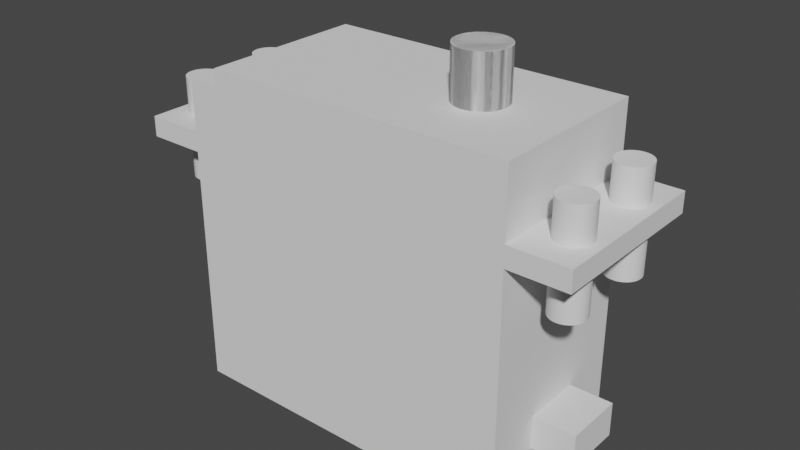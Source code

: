 # Source: MG996R.blend  (saved by Blender 3.5.10; exported with 4.5.12 LTS)
import bpy
from mathutils import Matrix  # noqa: F401  (used for matrix-valued properties, if any)

bpy.ops.wm.read_factory_settings(use_empty=True)
scene = bpy.context.scene
scene.name = 'Scene'

# ---- collections
col_collection = bpy.data.collections.new('Collection'); scene.collection.children.link(col_collection)

# ---- world
world_world = bpy.data.worlds.new('World'); scene.world = world_world
world_world.use_nodes = True; world_world.node_tree.nodes.clear()
_N = world_world.node_tree.nodes; _L = world_world.node_tree.links
n0 = _N.new('ShaderNodeOutputWorld'); n0.name = 'World Output'; n0.location = (300, 300)
n1 = _N.new('ShaderNodeBackground'); n1.name = 'Background'; n1.location = (10, 300)
n1.inputs[0].default_value = (0.05088, 0.05088, 0.05088, 1.0)
_L.new(n1.outputs[0], n0.inputs[0])
n0.is_active_output = True
world_world.color = (0.05088, 0.05088, 0.05088)
world_world.use_sun_shadow = False
world_world.sun_shadow_jitter_overblur = 0.0

# ---- meshes
me_cube_001 = bpy.data.meshes.new('Cube.001')
me_cube_001.from_pydata([(-1.0, -1.0, -1.113), (-1.0, -1.0, 1.032), (-1.0, 1.0, -1.113), (-1.0, 1.0, 1.032), (1.0, -1.0, -1.113), (1.0, -1.0, 1.032), (1.0, 1.0, -1.113), (1.0, 1.0, 1.032), (-1.0, -1.0, 1.213), (-1.0, 1.0, 1.213), (1.0, 1.0, 1.213), (1.0, -1.0, 1.213), (-1.344, -1.0, 1.032), (-1.344, 1.0, 1.032), (1.344, 1.0, 1.032), (1.344, -1.0, 1.032), (-1.344, -1.0, 1.213), (-1.344, 1.0, 1.213), (1.344, 1.0, 1.213), (1.344, -1.0, 1.213), (-1.0, -1.0, 1.667), (-1.0, 1.0, 1.667), (1.0, 1.0, 1.667), (1.0, -1.0, 1.667), (-0.816, 1.0, -1.113), (-0.816, 1.0, 1.032), (-0.816, -1.0, -1.113), (-0.816, -1.0, 1.032), (-0.816, 1.0, 1.213), (-0.816, -1.0, 1.213), (-0.816, 1.0, 1.667), (-0.816, -1.0, 1.667), (-0.816, 1.0, 1.806), (1.0, 1.0, 1.806), (1.0, -1.0, 1.806), (-0.816, -1.0, 1.806)], [], [(0, 1, 3, 2), (24, 25, 7, 6), (6, 7, 5, 4), (26, 27, 1, 0), (24, 6, 4, 26), (25, 3, 9, 28), (11, 10, 22, 23), (10, 11, 19, 18), (9, 3, 13, 17), (27, 5, 11, 29), (15, 14, 18, 19), (13, 12, 16, 17), (8, 9, 17, 16), (1, 8, 16, 12), (5, 7, 14, 15), (7, 10, 18, 14), (3, 1, 12, 13), (11, 5, 15, 19), (30, 21, 20, 31), (9, 8, 20, 21), (29, 11, 23, 31), (28, 9, 21, 30), (10, 28, 30, 22), (8, 29, 31, 20), (23, 22, 33, 34), (1, 27, 29, 8), (7, 25, 28, 10), (2, 24, 26, 0), (4, 5, 27, 26), (2, 3, 25, 24), (33, 32, 35, 34), (30, 31, 35, 32), (22, 30, 32, 33), (31, 23, 34, 35)])
_uv = me_cube_001.uv_layers.new(name='UVMap')
_uv.uv.foreach_set('vector', [0.375, 0.0, 0.625, 0.0, 0.625, 0.25, 0.375, 0.25, 0.375, 0.273, 0.625, 0.273, 0.625, 0.5, 0.375, 0.5, 0.375, 0.5, 0.625, 0.5, 0.625, 0.75, 0.375, 0.75, 0.375, 0.977, 0.625, 0.977, 0.625, 1.0, 0.375, 1.0, 0.148, 0.5, 0.375, 0.5, 0.375, 0.75, 0.148, 0.75, 0.625, 0.273, 0.625, 0.25, 0.625, 0.25, 0.625, 0.273, 0.625, 0.75, 0.625, 0.5, 0.625, 0.5, 0.625, 0.75, 0.625, 0.5, 0.625, 0.75, 0.625, 0.75, 0.625, 0.5, 0.625, 0.25, 0.625, 0.25, 0.625, 0.25, 0.625, 0.25, 0.625, 0.977, 0.625, 0.75, 0.625, 0.75, 0.625, 0.977, 0.625, 0.75, 0.625, 0.5, 0.625, 0.5, 0.625, 0.75, 0.625, 0.25, 0.625, 0.0, 0.625, 0.0, 0.625, 0.25, 0.875, 0.75, 0.875, 0.5, 0.875, 0.5, 0.875, 0.75, 0.625, 1.0, 0.625, 1.0, 0.625, 1.0, 0.625, 1.0, 0.625, 0.75, 0.625, 0.5, 0.625, 0.5, 0.625, 0.75, 0.625, 0.5, 0.625, 0.5, 0.625, 0.5, 0.625, 0.5, 0.625, 0.25, 0.625, 0.0, 0.625, 0.0, 0.625, 0.25, 0.625, 0.75, 0.625, 0.75, 0.625, 0.75, 0.625, 0.75, 0.852, 0.5, 0.875, 0.5, 0.875, 0.75, 0.852, 0.75, 0.875, 0.5, 0.875, 0.75, 0.875, 0.75, 0.875, 0.5, 0.625, 0.977, 0.625, 0.75, 0.625, 0.75, 0.625, 0.977, 0.625, 0.273, 0.625, 0.25, 0.625, 0.25, 0.625, 0.273, 0.625, 0.5, 0.625, 0.273, 0.625, 0.273, 0.625, 0.5, 0.625, 1.0, 0.625, 0.977, 0.625, 0.977, 0.625, 1.0, 0.625, 0.75, 0.625, 0.5, 0.625, 0.5, 0.625, 0.75, 0.625, 1.0, 0.625, 0.977, 0.625, 0.977, 0.625, 1.0, 0.625, 0.5, 0.625, 0.273, 0.625, 0.273, 0.625, 0.5, 0.125, 0.5, 0.148, 0.5, 0.148, 0.75, 0.125, 0.75, 0.375, 0.75, 0.625, 0.75, 0.625, 0.977, 0.375, 0.977, 0.375, 0.25, 0.625, 0.25, 0.625, 0.273, 0.375, 0.273, 0.625, 0.5, 0.852, 0.5, 0.852, 0.75, 0.625, 0.75, 0.852, 0.5, 0.852, 0.75, 0.852, 0.75, 0.852, 0.5, 0.625, 0.5, 0.625, 0.273, 0.625, 0.273, 0.625, 0.5, 0.625, 0.977, 0.625, 0.75, 0.625, 0.75, 0.625, 0.977])
me_cube_001.update()
me_cylinder = bpy.data.meshes.new('Cylinder')
me_cylinder.from_pydata([(0.0, 3.0, -1.0), (0.0, 3.0, 1.0), (0.2941, 2.986, -1.0), (0.2941, 2.986, 1.0), (0.5853, 2.942, -1.0), (0.5853, 2.942, 1.0), (0.8709, 2.871, -1.0), (0.8709, 2.871, 1.0), (1.148, 2.772, -1.0), (1.148, 2.772, 1.0), (1.414, 2.646, -1.0), (1.414, 2.646, 1.0), (1.667, 2.494, -1.0), (1.667, 2.494, 1.0), (1.903, 2.319, -1.0), (1.903, 2.319, 1.0), (2.121, 2.121, -1.0), (2.121, 2.121, 1.0), (2.319, 1.903, -1.0), (2.319, 1.903, 1.0), (2.494, 1.667, -1.0), (2.494, 1.667, 1.0), (2.646, 1.414, -1.0), (2.646, 1.414, 1.0), (2.772, 1.148, -1.0), (2.772, 1.148, 1.0), (2.871, 0.8709, -1.0), (2.871, 0.8709, 1.0), (2.942, 0.5853, -1.0), (2.942, 0.5853, 1.0), (2.986, 0.2941, -1.0), (2.986, 0.2941, 1.0), (3.0, 0.0, -1.0), (3.0, 0.0, 1.0), (2.986, -0.2941, -1.0), (2.986, -0.2941, 1.0), (2.942, -0.5853, -1.0), (2.942, -0.5853, 1.0), (2.871, -0.8709, -1.0), (2.871, -0.8709, 1.0), (2.772, -1.148, -1.0), (2.772, -1.148, 1.0), (2.646, -1.414, -1.0), (2.646, -1.414, 1.0), (2.494, -1.667, -1.0), (2.494, -1.667, 1.0), (2.319, -1.903, -1.0), (2.319, -1.903, 1.0), (2.121, -2.121, -1.0), (2.121, -2.121, 1.0), (1.903, -2.319, -1.0), (1.903, -2.319, 1.0), (1.667, -2.494, -1.0), (1.667, -2.494, 1.0), (1.414, -2.646, -1.0), (1.414, -2.646, 1.0), (1.148, -2.772, -1.0), (1.148, -2.772, 1.0), (0.8709, -2.871, -1.0), (0.8709, -2.871, 1.0), (0.5853, -2.942, -1.0), (0.5853, -2.942, 1.0), (0.2941, -2.986, -1.0), (0.2941, -2.986, 1.0), (0.0, -3.0, -1.0), (0.0, -3.0, 1.0), (-0.2941, -2.986, -1.0), (-0.2941, -2.986, 1.0), (-0.5853, -2.942, -1.0), (-0.5853, -2.942, 1.0), (-0.8709, -2.871, -1.0), (-0.8709, -2.871, 1.0), (-1.148, -2.772, -1.0), (-1.148, -2.772, 1.0), (-1.414, -2.646, -1.0), (-1.414, -2.646, 1.0), (-1.667, -2.494, -1.0), (-1.667, -2.494, 1.0), (-1.903, -2.319, -1.0), (-1.903, -2.319, 1.0), (-2.121, -2.121, -1.0), (-2.121, -2.121, 1.0), (-2.319, -1.903, -1.0), (-2.319, -1.903, 1.0), (-2.494, -1.667, -1.0), (-2.494, -1.667, 1.0), (-2.646, -1.414, -1.0), (-2.646, -1.414, 1.0), (-2.772, -1.148, -1.0), (-2.772, -1.148, 1.0), (-2.871, -0.8709, -1.0), (-2.871, -0.8709, 1.0), (-2.942, -0.5853, -1.0), (-2.942, -0.5853, 1.0), (-2.986, -0.2941, -1.0), (-2.986, -0.2941, 1.0), (-3.0, 0.0, -1.0), (-3.0, 0.0, 1.0), (-2.986, 0.2941, -1.0), (-2.986, 0.2941, 1.0), (-2.942, 0.5853, -1.0), (-2.942, 0.5853, 1.0), (-2.871, 0.8709, -1.0), (-2.871, 0.8709, 1.0), (-2.772, 1.148, -1.0), (-2.772, 1.148, 1.0), (-2.646, 1.414, -1.0), (-2.646, 1.414, 1.0), (-2.494, 1.667, -1.0), (-2.494, 1.667, 1.0), (-2.319, 1.903, -1.0), (-2.319, 1.903, 1.0), (-2.121, 2.121, -1.0), (-2.121, 2.121, 1.0), (-1.903, 2.319, -1.0), (-1.903, 2.319, 1.0), (-1.667, 2.494, -1.0), (-1.667, 2.494, 1.0), (-1.414, 2.646, -1.0), (-1.414, 2.646, 1.0), (-1.148, 2.772, -1.0), (-1.148, 2.772, 1.0), (-0.8709, 2.871, -1.0), (-0.8709, 2.871, 1.0), (-0.5853, 2.942, -1.0), (-0.5853, 2.942, 1.0), (-0.2941, 2.986, -1.0), (-0.2941, 2.986, 1.0)], [], [(0, 1, 3, 2), (2, 3, 5, 4), (4, 5, 7, 6), (6, 7, 9, 8), (8, 9, 11, 10), (10, 11, 13, 12), (12, 13, 15, 14), (14, 15, 17, 16), (16, 17, 19, 18), (18, 19, 21, 20), (20, 21, 23, 22), (22, 23, 25, 24), (24, 25, 27, 26), (26, 27, 29, 28), (28, 29, 31, 30), (30, 31, 33, 32), (32, 33, 35, 34), (34, 35, 37, 36), (36, 37, 39, 38), (38, 39, 41, 40), (40, 41, 43, 42), (42, 43, 45, 44), (44, 45, 47, 46), (46, 47, 49, 48), (48, 49, 51, 50), (50, 51, 53, 52), (52, 53, 55, 54), (54, 55, 57, 56), (56, 57, 59, 58), (58, 59, 61, 60), (60, 61, 63, 62), (62, 63, 65, 64), (64, 65, 67, 66), (66, 67, 69, 68), (68, 69, 71, 70), (70, 71, 73, 72), (72, 73, 75, 74), (74, 75, 77, 76), (76, 77, 79, 78), (78, 79, 81, 80), (80, 81, 83, 82), (82, 83, 85, 84), (84, 85, 87, 86), (86, 87, 89, 88), (88, 89, 91, 90), (90, 91, 93, 92), (92, 93, 95, 94), (94, 95, 97, 96), (96, 97, 99, 98), (98, 99, 101, 100), (100, 101, 103, 102), (102, 103, 105, 104), (104, 105, 107, 106), (106, 107, 109, 108), (108, 109, 111, 110), (110, 111, 113, 112), (112, 113, 115, 114), (114, 115, 117, 116), (116, 117, 119, 118), (118, 119, 121, 120), (120, 121, 123, 122), (122, 123, 125, 124), (3, 1, 127, 125, 123, 121, 119, 117, 115, 113, 111, 109, 107, 105, 103, 101, 99, 97, 95, 93, 91, 89, 87, 85, 83, 81, 79, 77, 75, 73, 71, 69, 67, 65, 63, 61, 59, 57, 55, 53, 51, 49, 47, 45, 43, 41, 39, 37, 35, 33, 31, 29, 27, 25, 23, 21, 19, 17, 15, 13, 11, 9, 7, 5), (124, 125, 127, 126), (126, 127, 1, 0), (0, 2, 4, 6, 8, 10, 12, 14, 16, 18, 20, 22, 24, 26, 28, 30, 32, 34, 36, 38, 40, 42, 44, 46, 48, 50, 52, 54, 56, 58, 60, 62, 64, 66, 68, 70, 72, 74, 76, 78, 80, 82, 84, 86, 88, 90, 92, 94, 96, 98, 100, 102, 104, 106, 108, 110, 112, 114, 116, 118, 120, 122, 124, 126)])
_uv = me_cylinder.uv_layers.new(name='UVMap')
_uv.uv.foreach_set('vector', [1.0, 0.5, 1.0, 1.0, 0.9844, 1.0, 0.9844, 0.5, 0.9844, 0.5, 0.9844, 1.0, 0.9688, 1.0, 0.9688, 0.5, 0.9688, 0.5, 0.9688, 1.0, 0.9531, 1.0, 0.9531, 0.5, 0.9531, 0.5, 0.9531, 1.0, 0.9375, 1.0, 0.9375, 0.5, 0.9375, 0.5, 0.9375, 1.0, 0.9219, 1.0, 0.9219, 0.5, 0.9219, 0.5, 0.9219, 1.0, 0.9062, 1.0, 0.9062, 0.5, 0.9062, 0.5, 0.9062, 1.0, 0.8906, 1.0, 0.8906, 0.5, 0.8906, 0.5, 0.8906, 1.0, 0.875, 1.0, 0.875, 0.5, 0.875, 0.5, 0.875, 1.0, 0.8594, 1.0, 0.8594, 0.5, 0.8594, 0.5, 0.8594, 1.0, 0.8438, 1.0, 0.8438, 0.5, 0.8438, 0.5, 0.8438, 1.0, 0.8281, 1.0, 0.8281, 0.5, 0.8281, 0.5, 0.8281, 1.0, 0.8125, 1.0, 0.8125, 0.5, 0.8125, 0.5, 0.8125, 1.0, 0.7969, 1.0, 0.7969, 0.5, 0.7969, 0.5, 0.7969, 1.0, 0.7812, 1.0, 0.7812, 0.5, 0.7812, 0.5, 0.7812, 1.0, 0.7656, 1.0, 0.7656, 0.5, 0.7656, 0.5, 0.7656, 1.0, 0.75, 1.0, 0.75, 0.5, 0.75, 0.5, 0.75, 1.0, 0.7344, 1.0, 0.7344, 0.5, 0.7344, 0.5, 0.7344, 1.0, 0.7188, 1.0, 0.7188, 0.5, 0.7188, 0.5, 0.7188, 1.0, 0.7031, 1.0, 0.7031, 0.5, 0.7031, 0.5, 0.7031, 1.0, 0.6875, 1.0, 0.6875, 0.5, 0.6875, 0.5, 0.6875, 1.0, 0.6719, 1.0, 0.6719, 0.5, 0.6719, 0.5, 0.6719, 1.0, 0.6562, 1.0, 0.6562, 0.5, 0.6562, 0.5, 0.6562, 1.0, 0.6406, 1.0, 0.6406, 0.5, 0.6406, 0.5, 0.6406, 1.0, 0.625, 1.0, 0.625, 0.5, 0.625, 0.5, 0.625, 1.0, 0.6094, 1.0, 0.6094, 0.5, 0.6094, 0.5, 0.6094, 1.0, 0.5938, 1.0, 0.5938, 0.5, 0.5938, 0.5, 0.5938, 1.0, 0.5781, 1.0, 0.5781, 0.5, 0.5781, 0.5, 0.5781, 1.0, 0.5625, 1.0, 0.5625, 0.5, 0.5625, 0.5, 0.5625, 1.0, 0.5469, 1.0, 0.5469, 0.5, 0.5469, 0.5, 0.5469, 1.0, 0.5312, 1.0, 0.5312, 0.5, 0.5312, 0.5, 0.5312, 1.0, 0.5156, 1.0, 0.5156, 0.5, 0.5156, 0.5, 0.5156, 1.0, 0.5, 1.0, 0.5, 0.5, 0.5, 0.5, 0.5, 1.0, 0.4844, 1.0, 0.4844, 0.5, 0.4844, 0.5, 0.4844, 1.0, 0.4688, 1.0, 0.4688, 0.5, 0.4688, 0.5, 0.4688, 1.0, 0.4531, 1.0, 0.4531, 0.5, 0.4531, 0.5, 0.4531, 1.0, 0.4375, 1.0, 0.4375, 0.5, 0.4375, 0.5, 0.4375, 1.0, 0.4219, 1.0, 0.4219, 0.5, 0.4219, 0.5, 0.4219, 1.0, 0.4062, 1.0, 0.4062, 0.5, 0.4062, 0.5, 0.4062, 1.0, 0.3906, 1.0, 0.3906, 0.5, 0.3906, 0.5, 0.3906, 1.0, 0.375, 1.0, 0.375, 0.5, 0.375, 0.5, 0.375, 1.0, 0.3594, 1.0, 0.3594, 0.5, 0.3594, 0.5, 0.3594, 1.0, 0.3438, 1.0, 0.3438, 0.5, 0.3438, 0.5, 0.3438, 1.0, 0.3281, 1.0, 0.3281, 0.5, 0.3281, 0.5, 0.3281, 1.0, 0.3125, 1.0, 0.3125, 0.5, 0.3125, 0.5, 0.3125, 1.0, 0.2969, 1.0, 0.2969, 0.5, 0.2969, 0.5, 0.2969, 1.0, 0.2812, 1.0, 0.2812, 0.5, 0.2812, 0.5, 0.2812, 1.0, 0.2656, 1.0, 0.2656, 0.5, 0.2656, 0.5, 0.2656, 1.0, 0.25, 1.0, 0.25, 0.5, 0.25, 0.5, 0.25, 1.0, 0.2344, 1.0, 0.2344, 0.5, 0.2344, 0.5, 0.2344, 1.0, 0.2188, 1.0, 0.2188, 0.5, 0.2188, 0.5, 0.2188, 1.0, 0.2031, 1.0, 0.2031, 0.5, 0.2031, 0.5, 0.2031, 1.0, 0.1875, 1.0, 0.1875, 0.5, 0.1875, 0.5, 0.1875, 1.0, 0.1719, 1.0, 0.1719, 0.5, 0.1719, 0.5, 0.1719, 1.0, 0.1562, 1.0, 0.1562, 0.5, 0.1562, 0.5, 0.1562, 1.0, 0.1406, 1.0, 0.1406, 0.5, 0.1406, 0.5, 0.1406, 1.0, 0.125, 1.0, 0.125, 0.5, 0.125, 0.5, 0.125, 1.0, 0.1094, 1.0, 0.1094, 0.5, 0.1094, 0.5, 0.1094, 1.0, 0.09375, 1.0, 0.09375, 0.5, 0.09375, 0.5, 0.09375, 1.0, 0.07812, 1.0, 0.07812, 0.5, 0.07812, 0.5, 0.07812, 1.0, 0.0625, 1.0, 0.0625, 0.5, 0.0625, 0.5, 0.0625, 1.0, 0.04688, 1.0, 0.04688, 0.5, 0.04688, 0.5, 0.04688, 1.0, 0.03125, 1.0, 0.03125, 0.5, 0.2735, 0.4888, 0.25, 0.49, 0.2265, 0.4888, 0.2032, 0.4854, 0.1803, 0.4797, 0.1582, 0.4717, 0.1369, 0.4617, 0.1167, 0.4496, 0.09775, 0.4355, 0.08029, 0.4197, 0.06448, 0.4023, 0.05045, 0.3833, 0.03834, 0.3631, 0.02827, 0.3418, 0.02033, 0.3197, 0.01461, 0.2968, 0.01116, 0.2735, 0.01, 0.25, 0.01116, 0.2265, 0.01461, 0.2032, 0.02033, 0.1803, 0.02827, 0.1582, 0.03834, 0.1369, 0.05045, 0.1167, 0.06448, 0.09775, 0.08029, 0.08029, 0.09775, 0.06448, 0.1167, 0.05045, 0.1369, 0.03834, 0.1582, 0.02827, 0.1803, 0.02033, 0.2032, 0.01461, 0.2265, 0.01116, 0.25, 0.01, 0.2735, 0.01116, 0.2968, 0.01461, 0.3197, 0.02033, 0.3418, 0.02827, 0.3631, 0.03834, 0.3833, 0.05045, 0.4023, 0.06448, 0.4197, 0.08029, 0.4355, 0.09775, 0.4496, 0.1167, 0.4617, 0.1369, 0.4717, 0.1582, 0.4797, 0.1803, 0.4854, 0.2032, 0.4888, 0.2265, 0.49, 0.25, 0.4888, 0.2735, 0.4854, 0.2968, 0.4797, 0.3197, 0.4717, 0.3418, 0.4617, 0.3631, 0.4496, 0.3833, 0.4355, 0.4023, 0.4197, 0.4197, 0.4023, 0.4355, 0.3833, 0.4496, 0.3631, 0.4617, 0.3418, 0.4717, 0.3197, 0.4797, 0.2968, 0.4854, 0.03125, 0.5, 0.03125, 1.0, 0.01562, 1.0, 0.01562, 0.5, 0.01562, 0.5, 0.01562, 1.0, 0.0, 1.0, 0.0, 0.5, 0.75, 0.49, 0.7735, 0.4888, 0.7968, 0.4854, 0.8197, 0.4797, 0.8418, 0.4717, 0.8631, 0.4617, 0.8833, 0.4496, 0.9023, 0.4355, 0.9197, 0.4197, 0.9355, 0.4023, 0.9496, 0.3833, 0.9617, 0.3631, 0.9717, 0.3418, 0.9797, 0.3197, 0.9854, 0.2968, 0.9888, 0.2735, 0.99, 0.25, 0.9888, 0.2265, 0.9854, 0.2032, 0.9797, 0.1803, 0.9717, 0.1582, 0.9617, 0.1369, 0.9496, 0.1167, 0.9355, 0.09775, 0.9197, 0.08029, 0.9023, 0.06448, 0.8833, 0.05045, 0.8631, 0.03834, 0.8418, 0.02827, 0.8197, 0.02033, 0.7968, 0.01461, 0.7735, 0.01116, 0.75, 0.01, 0.7265, 0.01116, 0.7032, 0.01461, 0.6803, 0.02033, 0.6582, 0.02827, 0.6369, 0.03834, 0.6167, 0.05045, 0.5977, 0.06448, 0.5803, 0.08029, 0.5645, 0.09775, 0.5504, 0.1167, 0.5383, 0.1369, 0.5283, 0.1582, 0.5203, 0.1803, 0.5146, 0.2032, 0.5112, 0.2265, 0.51, 0.25, 0.5112, 0.2735, 0.5146, 0.2968, 0.5203, 0.3197, 0.5283, 0.3418, 0.5383, 0.3631, 0.5504, 0.3833, 0.5645, 0.4023, 0.5803, 0.4197, 0.5977, 0.4355, 0.6167, 0.4496, 0.6369, 0.4617, 0.6582, 0.4717, 0.6803, 0.4797, 0.7032, 0.4854, 0.7265, 0.4888])
me_cylinder.update()
me_cylinder_001 = bpy.data.meshes.new('Cylinder.001')
me_cylinder_001.from_pydata([(0.0, 2.0, -6.0), (0.0, 2.0, 6.0), (0.196, 1.99, -6.0), (0.196, 1.99, 6.0), (0.3902, 1.962, -6.0), (0.3902, 1.962, 6.0), (0.5806, 1.914, -6.0), (0.5806, 1.914, 6.0), (0.7654, 1.848, -6.0), (0.7654, 1.848, 6.0), (0.9428, 1.764, -6.0), (0.9428, 1.764, 6.0), (1.111, 1.663, -6.0), (1.111, 1.663, 6.0), (1.269, 1.546, -6.0), (1.269, 1.546, 6.0), (1.414, 1.414, -6.0), (1.414, 1.414, 6.0), (1.546, 1.269, -6.0), (1.546, 1.269, 6.0), (1.663, 1.111, -6.0), (1.663, 1.111, 6.0), (1.764, 0.9428, -6.0), (1.764, 0.9428, 6.0), (1.848, 0.7654, -6.0), (1.848, 0.7654, 6.0), (1.914, 0.5806, -6.0), (1.914, 0.5806, 6.0), (1.962, 0.3902, -6.0), (1.962, 0.3902, 6.0), (1.99, 0.196, -6.0), (1.99, 0.196, 6.0), (2.0, 0.0, -6.0), (2.0, 0.0, 6.0), (1.99, -0.196, -6.0), (1.99, -0.196, 6.0), (1.962, -0.3902, -6.0), (1.962, -0.3902, 6.0), (1.914, -0.5806, -6.0), (1.914, -0.5806, 6.0), (1.848, -0.7654, -6.0), (1.848, -0.7654, 6.0), (1.764, -0.9428, -6.0), (1.764, -0.9428, 6.0), (1.663, -1.111, -6.0), (1.663, -1.111, 6.0), (1.546, -1.269, -6.0), (1.546, -1.269, 6.0), (1.414, -1.414, -6.0), (1.414, -1.414, 6.0), (1.269, -1.546, -6.0), (1.269, -1.546, 6.0), (1.111, -1.663, -6.0), (1.111, -1.663, 6.0), (0.9428, -1.764, -6.0), (0.9428, -1.764, 6.0), (0.7654, -1.848, -6.0), (0.7654, -1.848, 6.0), (0.5806, -1.914, -6.0), (0.5806, -1.914, 6.0), (0.3902, -1.962, -6.0), (0.3902, -1.962, 6.0), (0.196, -1.99, -6.0), (0.196, -1.99, 6.0), (0.0, -2.0, -6.0), (0.0, -2.0, 6.0), (-0.196, -1.99, -6.0), (-0.196, -1.99, 6.0), (-0.3902, -1.962, -6.0), (-0.3902, -1.962, 6.0), (-0.5806, -1.914, -6.0), (-0.5806, -1.914, 6.0), (-0.7654, -1.848, -6.0), (-0.7654, -1.848, 6.0), (-0.9428, -1.764, -6.0), (-0.9428, -1.764, 6.0), (-1.111, -1.663, -6.0), (-1.111, -1.663, 6.0), (-1.269, -1.546, -6.0), (-1.269, -1.546, 6.0), (-1.414, -1.414, -6.0), (-1.414, -1.414, 6.0), (-1.546, -1.269, -6.0), (-1.546, -1.269, 6.0), (-1.663, -1.111, -6.0), (-1.663, -1.111, 6.0), (-1.764, -0.9428, -6.0), (-1.764, -0.9428, 6.0), (-1.848, -0.7654, -6.0), (-1.848, -0.7654, 6.0), (-1.914, -0.5806, -6.0), (-1.914, -0.5806, 6.0), (-1.962, -0.3902, -6.0), (-1.962, -0.3902, 6.0), (-1.99, -0.196, -6.0), (-1.99, -0.196, 6.0), (-2.0, 0.0, -6.0), (-2.0, 0.0, 6.0), (-1.99, 0.196, -6.0), (-1.99, 0.196, 6.0), (-1.962, 0.3902, -6.0), (-1.962, 0.3902, 6.0), (-1.914, 0.5806, -6.0), (-1.914, 0.5806, 6.0), (-1.848, 0.7654, -6.0), (-1.848, 0.7654, 6.0), (-1.764, 0.9428, -6.0), (-1.764, 0.9428, 6.0), (-1.663, 1.111, -6.0), (-1.663, 1.111, 6.0), (-1.546, 1.269, -6.0), (-1.546, 1.269, 6.0), (-1.414, 1.414, -6.0), (-1.414, 1.414, 6.0), (-1.269, 1.546, -6.0), (-1.269, 1.546, 6.0), (-1.111, 1.663, -6.0), (-1.111, 1.663, 6.0), (-0.9428, 1.764, -6.0), (-0.9428, 1.764, 6.0), (-0.7654, 1.848, -6.0), (-0.7654, 1.848, 6.0), (-0.5806, 1.914, -6.0), (-0.5806, 1.914, 6.0), (-0.3902, 1.962, -6.0), (-0.3902, 1.962, 6.0), (-0.196, 1.99, -6.0), (-0.196, 1.99, 6.0)], [], [(0, 1, 3, 2), (2, 3, 5, 4), (4, 5, 7, 6), (6, 7, 9, 8), (8, 9, 11, 10), (10, 11, 13, 12), (12, 13, 15, 14), (14, 15, 17, 16), (16, 17, 19, 18), (18, 19, 21, 20), (20, 21, 23, 22), (22, 23, 25, 24), (24, 25, 27, 26), (26, 27, 29, 28), (28, 29, 31, 30), (30, 31, 33, 32), (32, 33, 35, 34), (34, 35, 37, 36), (36, 37, 39, 38), (38, 39, 41, 40), (40, 41, 43, 42), (42, 43, 45, 44), (44, 45, 47, 46), (46, 47, 49, 48), (48, 49, 51, 50), (50, 51, 53, 52), (52, 53, 55, 54), (54, 55, 57, 56), (56, 57, 59, 58), (58, 59, 61, 60), (60, 61, 63, 62), (62, 63, 65, 64), (64, 65, 67, 66), (66, 67, 69, 68), (68, 69, 71, 70), (70, 71, 73, 72), (72, 73, 75, 74), (74, 75, 77, 76), (76, 77, 79, 78), (78, 79, 81, 80), (80, 81, 83, 82), (82, 83, 85, 84), (84, 85, 87, 86), (86, 87, 89, 88), (88, 89, 91, 90), (90, 91, 93, 92), (92, 93, 95, 94), (94, 95, 97, 96), (96, 97, 99, 98), (98, 99, 101, 100), (100, 101, 103, 102), (102, 103, 105, 104), (104, 105, 107, 106), (106, 107, 109, 108), (108, 109, 111, 110), (110, 111, 113, 112), (112, 113, 115, 114), (114, 115, 117, 116), (116, 117, 119, 118), (118, 119, 121, 120), (120, 121, 123, 122), (122, 123, 125, 124), (3, 1, 127, 125, 123, 121, 119, 117, 115, 113, 111, 109, 107, 105, 103, 101, 99, 97, 95, 93, 91, 89, 87, 85, 83, 81, 79, 77, 75, 73, 71, 69, 67, 65, 63, 61, 59, 57, 55, 53, 51, 49, 47, 45, 43, 41, 39, 37, 35, 33, 31, 29, 27, 25, 23, 21, 19, 17, 15, 13, 11, 9, 7, 5), (124, 125, 127, 126), (126, 127, 1, 0), (0, 2, 4, 6, 8, 10, 12, 14, 16, 18, 20, 22, 24, 26, 28, 30, 32, 34, 36, 38, 40, 42, 44, 46, 48, 50, 52, 54, 56, 58, 60, 62, 64, 66, 68, 70, 72, 74, 76, 78, 80, 82, 84, 86, 88, 90, 92, 94, 96, 98, 100, 102, 104, 106, 108, 110, 112, 114, 116, 118, 120, 122, 124, 126)])
_uv = me_cylinder_001.uv_layers.new(name='UVMap')
_uv.uv.foreach_set('vector', [1.0, 0.5, 1.0, 1.0, 0.9844, 1.0, 0.9844, 0.5, 0.9844, 0.5, 0.9844, 1.0, 0.9688, 1.0, 0.9688, 0.5, 0.9688, 0.5, 0.9688, 1.0, 0.9531, 1.0, 0.9531, 0.5, 0.9531, 0.5, 0.9531, 1.0, 0.9375, 1.0, 0.9375, 0.5, 0.9375, 0.5, 0.9375, 1.0, 0.9219, 1.0, 0.9219, 0.5, 0.9219, 0.5, 0.9219, 1.0, 0.9062, 1.0, 0.9062, 0.5, 0.9062, 0.5, 0.9062, 1.0, 0.8906, 1.0, 0.8906, 0.5, 0.8906, 0.5, 0.8906, 1.0, 0.875, 1.0, 0.875, 0.5, 0.875, 0.5, 0.875, 1.0, 0.8594, 1.0, 0.8594, 0.5, 0.8594, 0.5, 0.8594, 1.0, 0.8438, 1.0, 0.8438, 0.5, 0.8438, 0.5, 0.8438, 1.0, 0.8281, 1.0, 0.8281, 0.5, 0.8281, 0.5, 0.8281, 1.0, 0.8125, 1.0, 0.8125, 0.5, 0.8125, 0.5, 0.8125, 1.0, 0.7969, 1.0, 0.7969, 0.5, 0.7969, 0.5, 0.7969, 1.0, 0.7812, 1.0, 0.7812, 0.5, 0.7812, 0.5, 0.7812, 1.0, 0.7656, 1.0, 0.7656, 0.5, 0.7656, 0.5, 0.7656, 1.0, 0.75, 1.0, 0.75, 0.5, 0.75, 0.5, 0.75, 1.0, 0.7344, 1.0, 0.7344, 0.5, 0.7344, 0.5, 0.7344, 1.0, 0.7188, 1.0, 0.7188, 0.5, 0.7188, 0.5, 0.7188, 1.0, 0.7031, 1.0, 0.7031, 0.5, 0.7031, 0.5, 0.7031, 1.0, 0.6875, 1.0, 0.6875, 0.5, 0.6875, 0.5, 0.6875, 1.0, 0.6719, 1.0, 0.6719, 0.5, 0.6719, 0.5, 0.6719, 1.0, 0.6562, 1.0, 0.6562, 0.5, 0.6562, 0.5, 0.6562, 1.0, 0.6406, 1.0, 0.6406, 0.5, 0.6406, 0.5, 0.6406, 1.0, 0.625, 1.0, 0.625, 0.5, 0.625, 0.5, 0.625, 1.0, 0.6094, 1.0, 0.6094, 0.5, 0.6094, 0.5, 0.6094, 1.0, 0.5938, 1.0, 0.5938, 0.5, 0.5938, 0.5, 0.5938, 1.0, 0.5781, 1.0, 0.5781, 0.5, 0.5781, 0.5, 0.5781, 1.0, 0.5625, 1.0, 0.5625, 0.5, 0.5625, 0.5, 0.5625, 1.0, 0.5469, 1.0, 0.5469, 0.5, 0.5469, 0.5, 0.5469, 1.0, 0.5312, 1.0, 0.5312, 0.5, 0.5312, 0.5, 0.5312, 1.0, 0.5156, 1.0, 0.5156, 0.5, 0.5156, 0.5, 0.5156, 1.0, 0.5, 1.0, 0.5, 0.5, 0.5, 0.5, 0.5, 1.0, 0.4844, 1.0, 0.4844, 0.5, 0.4844, 0.5, 0.4844, 1.0, 0.4688, 1.0, 0.4688, 0.5, 0.4688, 0.5, 0.4688, 1.0, 0.4531, 1.0, 0.4531, 0.5, 0.4531, 0.5, 0.4531, 1.0, 0.4375, 1.0, 0.4375, 0.5, 0.4375, 0.5, 0.4375, 1.0, 0.4219, 1.0, 0.4219, 0.5, 0.4219, 0.5, 0.4219, 1.0, 0.4062, 1.0, 0.4062, 0.5, 0.4062, 0.5, 0.4062, 1.0, 0.3906, 1.0, 0.3906, 0.5, 0.3906, 0.5, 0.3906, 1.0, 0.375, 1.0, 0.375, 0.5, 0.375, 0.5, 0.375, 1.0, 0.3594, 1.0, 0.3594, 0.5, 0.3594, 0.5, 0.3594, 1.0, 0.3438, 1.0, 0.3438, 0.5, 0.3438, 0.5, 0.3438, 1.0, 0.3281, 1.0, 0.3281, 0.5, 0.3281, 0.5, 0.3281, 1.0, 0.3125, 1.0, 0.3125, 0.5, 0.3125, 0.5, 0.3125, 1.0, 0.2969, 1.0, 0.2969, 0.5, 0.2969, 0.5, 0.2969, 1.0, 0.2812, 1.0, 0.2812, 0.5, 0.2812, 0.5, 0.2812, 1.0, 0.2656, 1.0, 0.2656, 0.5, 0.2656, 0.5, 0.2656, 1.0, 0.25, 1.0, 0.25, 0.5, 0.25, 0.5, 0.25, 1.0, 0.2344, 1.0, 0.2344, 0.5, 0.2344, 0.5, 0.2344, 1.0, 0.2188, 1.0, 0.2188, 0.5, 0.2188, 0.5, 0.2188, 1.0, 0.2031, 1.0, 0.2031, 0.5, 0.2031, 0.5, 0.2031, 1.0, 0.1875, 1.0, 0.1875, 0.5, 0.1875, 0.5, 0.1875, 1.0, 0.1719, 1.0, 0.1719, 0.5, 0.1719, 0.5, 0.1719, 1.0, 0.1562, 1.0, 0.1562, 0.5, 0.1562, 0.5, 0.1562, 1.0, 0.1406, 1.0, 0.1406, 0.5, 0.1406, 0.5, 0.1406, 1.0, 0.125, 1.0, 0.125, 0.5, 0.125, 0.5, 0.125, 1.0, 0.1094, 1.0, 0.1094, 0.5, 0.1094, 0.5, 0.1094, 1.0, 0.09375, 1.0, 0.09375, 0.5, 0.09375, 0.5, 0.09375, 1.0, 0.07812, 1.0, 0.07812, 0.5, 0.07812, 0.5, 0.07812, 1.0, 0.0625, 1.0, 0.0625, 0.5, 0.0625, 0.5, 0.0625, 1.0, 0.04688, 1.0, 0.04688, 0.5, 0.04688, 0.5, 0.04688, 1.0, 0.03125, 1.0, 0.03125, 0.5, 0.2735, 0.4888, 0.25, 0.49, 0.2265, 0.4888, 0.2032, 0.4854, 0.1803, 0.4797, 0.1582, 0.4717, 0.1369, 0.4617, 0.1167, 0.4496, 0.09775, 0.4355, 0.08029, 0.4197, 0.06448, 0.4023, 0.05045, 0.3833, 0.03834, 0.3631, 0.02827, 0.3418, 0.02033, 0.3197, 0.01461, 0.2968, 0.01116, 0.2735, 0.01, 0.25, 0.01116, 0.2265, 0.01461, 0.2032, 0.02033, 0.1803, 0.02827, 0.1582, 0.03834, 0.1369, 0.05045, 0.1167, 0.06448, 0.09775, 0.08029, 0.08029, 0.09775, 0.06448, 0.1167, 0.05045, 0.1369, 0.03834, 0.1582, 0.02827, 0.1803, 0.02033, 0.2032, 0.01461, 0.2265, 0.01116, 0.25, 0.01, 0.2735, 0.01116, 0.2968, 0.01461, 0.3197, 0.02033, 0.3418, 0.02827, 0.3631, 0.03834, 0.3833, 0.05045, 0.4023, 0.06448, 0.4197, 0.08029, 0.4355, 0.09775, 0.4496, 0.1167, 0.4617, 0.1369, 0.4717, 0.1582, 0.4797, 0.1803, 0.4854, 0.2032, 0.4888, 0.2265, 0.49, 0.25, 0.4888, 0.2735, 0.4854, 0.2968, 0.4797, 0.3197, 0.4717, 0.3418, 0.4617, 0.3631, 0.4496, 0.3833, 0.4355, 0.4023, 0.4197, 0.4197, 0.4023, 0.4355, 0.3833, 0.4496, 0.3631, 0.4617, 0.3418, 0.4717, 0.3197, 0.4797, 0.2968, 0.4854, 0.03125, 0.5, 0.03125, 1.0, 0.01562, 1.0, 0.01562, 0.5, 0.01562, 0.5, 0.01562, 1.0, 0.0, 1.0, 0.0, 0.5, 0.75, 0.49, 0.7735, 0.4888, 0.7968, 0.4854, 0.8197, 0.4797, 0.8418, 0.4717, 0.8631, 0.4617, 0.8833, 0.4496, 0.9023, 0.4355, 0.9197, 0.4197, 0.9355, 0.4023, 0.9496, 0.3833, 0.9617, 0.3631, 0.9717, 0.3418, 0.9797, 0.3197, 0.9854, 0.2968, 0.9888, 0.2735, 0.99, 0.25, 0.9888, 0.2265, 0.9854, 0.2032, 0.9797, 0.1803, 0.9717, 0.1582, 0.9617, 0.1369, 0.9496, 0.1167, 0.9355, 0.09775, 0.9197, 0.08029, 0.9023, 0.06448, 0.8833, 0.05045, 0.8631, 0.03834, 0.8418, 0.02827, 0.8197, 0.02033, 0.7968, 0.01461, 0.7735, 0.01116, 0.75, 0.01, 0.7265, 0.01116, 0.7032, 0.01461, 0.6803, 0.02033, 0.6582, 0.02827, 0.6369, 0.03834, 0.6167, 0.05045, 0.5977, 0.06448, 0.5803, 0.08029, 0.5645, 0.09775, 0.5504, 0.1167, 0.5383, 0.1369, 0.5283, 0.1582, 0.5203, 0.1803, 0.5146, 0.2032, 0.5112, 0.2265, 0.51, 0.25, 0.5112, 0.2735, 0.5146, 0.2968, 0.5203, 0.3197, 0.5283, 0.3418, 0.5383, 0.3631, 0.5504, 0.3833, 0.5645, 0.4023, 0.5803, 0.4197, 0.5977, 0.4355, 0.6167, 0.4496, 0.6369, 0.4617, 0.6582, 0.4717, 0.6803, 0.4797, 0.7032, 0.4854, 0.7265, 0.4888])
me_cylinder_001.update()
me_cylinder_002 = bpy.data.meshes.new('Cylinder.002')
me_cylinder_002.from_pydata([(0.0, 2.0, -6.0), (0.0, 2.0, 6.0), (0.196, 1.99, -6.0), (0.196, 1.99, 6.0), (0.3902, 1.962, -6.0), (0.3902, 1.962, 6.0), (0.5806, 1.914, -6.0), (0.5806, 1.914, 6.0), (0.7654, 1.848, -6.0), (0.7654, 1.848, 6.0), (0.9428, 1.764, -6.0), (0.9428, 1.764, 6.0), (1.111, 1.663, -6.0), (1.111, 1.663, 6.0), (1.269, 1.546, -6.0), (1.269, 1.546, 6.0), (1.414, 1.414, -6.0), (1.414, 1.414, 6.0), (1.546, 1.269, -6.0), (1.546, 1.269, 6.0), (1.663, 1.111, -6.0), (1.663, 1.111, 6.0), (1.764, 0.9428, -6.0), (1.764, 0.9428, 6.0), (1.848, 0.7654, -6.0), (1.848, 0.7654, 6.0), (1.914, 0.5806, -6.0), (1.914, 0.5806, 6.0), (1.962, 0.3902, -6.0), (1.962, 0.3902, 6.0), (1.99, 0.196, -6.0), (1.99, 0.196, 6.0), (2.0, 0.0, -6.0), (2.0, 0.0, 6.0), (1.99, -0.196, -6.0), (1.99, -0.196, 6.0), (1.962, -0.3902, -6.0), (1.962, -0.3902, 6.0), (1.914, -0.5806, -6.0), (1.914, -0.5806, 6.0), (1.848, -0.7654, -6.0), (1.848, -0.7654, 6.0), (1.764, -0.9428, -6.0), (1.764, -0.9428, 6.0), (1.663, -1.111, -6.0), (1.663, -1.111, 6.0), (1.546, -1.269, -6.0), (1.546, -1.269, 6.0), (1.414, -1.414, -6.0), (1.414, -1.414, 6.0), (1.269, -1.546, -6.0), (1.269, -1.546, 6.0), (1.111, -1.663, -6.0), (1.111, -1.663, 6.0), (0.9428, -1.764, -6.0), (0.9428, -1.764, 6.0), (0.7654, -1.848, -6.0), (0.7654, -1.848, 6.0), (0.5806, -1.914, -6.0), (0.5806, -1.914, 6.0), (0.3902, -1.962, -6.0), (0.3902, -1.962, 6.0), (0.196, -1.99, -6.0), (0.196, -1.99, 6.0), (0.0, -2.0, -6.0), (0.0, -2.0, 6.0), (-0.196, -1.99, -6.0), (-0.196, -1.99, 6.0), (-0.3902, -1.962, -6.0), (-0.3902, -1.962, 6.0), (-0.5806, -1.914, -6.0), (-0.5806, -1.914, 6.0), (-0.7654, -1.848, -6.0), (-0.7654, -1.848, 6.0), (-0.9428, -1.764, -6.0), (-0.9428, -1.764, 6.0), (-1.111, -1.663, -6.0), (-1.111, -1.663, 6.0), (-1.269, -1.546, -6.0), (-1.269, -1.546, 6.0), (-1.414, -1.414, -6.0), (-1.414, -1.414, 6.0), (-1.546, -1.269, -6.0), (-1.546, -1.269, 6.0), (-1.663, -1.111, -6.0), (-1.663, -1.111, 6.0), (-1.764, -0.9428, -6.0), (-1.764, -0.9428, 6.0), (-1.848, -0.7654, -6.0), (-1.848, -0.7654, 6.0), (-1.914, -0.5806, -6.0), (-1.914, -0.5806, 6.0), (-1.962, -0.3902, -6.0), (-1.962, -0.3902, 6.0), (-1.99, -0.196, -6.0), (-1.99, -0.196, 6.0), (-2.0, 0.0, -6.0), (-2.0, 0.0, 6.0), (-1.99, 0.196, -6.0), (-1.99, 0.196, 6.0), (-1.962, 0.3902, -6.0), (-1.962, 0.3902, 6.0), (-1.914, 0.5806, -6.0), (-1.914, 0.5806, 6.0), (-1.848, 0.7654, -6.0), (-1.848, 0.7654, 6.0), (-1.764, 0.9428, -6.0), (-1.764, 0.9428, 6.0), (-1.663, 1.111, -6.0), (-1.663, 1.111, 6.0), (-1.546, 1.269, -6.0), (-1.546, 1.269, 6.0), (-1.414, 1.414, -6.0), (-1.414, 1.414, 6.0), (-1.269, 1.546, -6.0), (-1.269, 1.546, 6.0), (-1.111, 1.663, -6.0), (-1.111, 1.663, 6.0), (-0.9428, 1.764, -6.0), (-0.9428, 1.764, 6.0), (-0.7654, 1.848, -6.0), (-0.7654, 1.848, 6.0), (-0.5806, 1.914, -6.0), (-0.5806, 1.914, 6.0), (-0.3902, 1.962, -6.0), (-0.3902, 1.962, 6.0), (-0.196, 1.99, -6.0), (-0.196, 1.99, 6.0)], [], [(0, 1, 3, 2), (2, 3, 5, 4), (4, 5, 7, 6), (6, 7, 9, 8), (8, 9, 11, 10), (10, 11, 13, 12), (12, 13, 15, 14), (14, 15, 17, 16), (16, 17, 19, 18), (18, 19, 21, 20), (20, 21, 23, 22), (22, 23, 25, 24), (24, 25, 27, 26), (26, 27, 29, 28), (28, 29, 31, 30), (30, 31, 33, 32), (32, 33, 35, 34), (34, 35, 37, 36), (36, 37, 39, 38), (38, 39, 41, 40), (40, 41, 43, 42), (42, 43, 45, 44), (44, 45, 47, 46), (46, 47, 49, 48), (48, 49, 51, 50), (50, 51, 53, 52), (52, 53, 55, 54), (54, 55, 57, 56), (56, 57, 59, 58), (58, 59, 61, 60), (60, 61, 63, 62), (62, 63, 65, 64), (64, 65, 67, 66), (66, 67, 69, 68), (68, 69, 71, 70), (70, 71, 73, 72), (72, 73, 75, 74), (74, 75, 77, 76), (76, 77, 79, 78), (78, 79, 81, 80), (80, 81, 83, 82), (82, 83, 85, 84), (84, 85, 87, 86), (86, 87, 89, 88), (88, 89, 91, 90), (90, 91, 93, 92), (92, 93, 95, 94), (94, 95, 97, 96), (96, 97, 99, 98), (98, 99, 101, 100), (100, 101, 103, 102), (102, 103, 105, 104), (104, 105, 107, 106), (106, 107, 109, 108), (108, 109, 111, 110), (110, 111, 113, 112), (112, 113, 115, 114), (114, 115, 117, 116), (116, 117, 119, 118), (118, 119, 121, 120), (120, 121, 123, 122), (122, 123, 125, 124), (3, 1, 127, 125, 123, 121, 119, 117, 115, 113, 111, 109, 107, 105, 103, 101, 99, 97, 95, 93, 91, 89, 87, 85, 83, 81, 79, 77, 75, 73, 71, 69, 67, 65, 63, 61, 59, 57, 55, 53, 51, 49, 47, 45, 43, 41, 39, 37, 35, 33, 31, 29, 27, 25, 23, 21, 19, 17, 15, 13, 11, 9, 7, 5), (124, 125, 127, 126), (126, 127, 1, 0), (0, 2, 4, 6, 8, 10, 12, 14, 16, 18, 20, 22, 24, 26, 28, 30, 32, 34, 36, 38, 40, 42, 44, 46, 48, 50, 52, 54, 56, 58, 60, 62, 64, 66, 68, 70, 72, 74, 76, 78, 80, 82, 84, 86, 88, 90, 92, 94, 96, 98, 100, 102, 104, 106, 108, 110, 112, 114, 116, 118, 120, 122, 124, 126)])
_uv = me_cylinder_002.uv_layers.new(name='UVMap')
_uv.uv.foreach_set('vector', [1.0, 0.5, 1.0, 1.0, 0.9844, 1.0, 0.9844, 0.5, 0.9844, 0.5, 0.9844, 1.0, 0.9688, 1.0, 0.9688, 0.5, 0.9688, 0.5, 0.9688, 1.0, 0.9531, 1.0, 0.9531, 0.5, 0.9531, 0.5, 0.9531, 1.0, 0.9375, 1.0, 0.9375, 0.5, 0.9375, 0.5, 0.9375, 1.0, 0.9219, 1.0, 0.9219, 0.5, 0.9219, 0.5, 0.9219, 1.0, 0.9062, 1.0, 0.9062, 0.5, 0.9062, 0.5, 0.9062, 1.0, 0.8906, 1.0, 0.8906, 0.5, 0.8906, 0.5, 0.8906, 1.0, 0.875, 1.0, 0.875, 0.5, 0.875, 0.5, 0.875, 1.0, 0.8594, 1.0, 0.8594, 0.5, 0.8594, 0.5, 0.8594, 1.0, 0.8438, 1.0, 0.8438, 0.5, 0.8438, 0.5, 0.8438, 1.0, 0.8281, 1.0, 0.8281, 0.5, 0.8281, 0.5, 0.8281, 1.0, 0.8125, 1.0, 0.8125, 0.5, 0.8125, 0.5, 0.8125, 1.0, 0.7969, 1.0, 0.7969, 0.5, 0.7969, 0.5, 0.7969, 1.0, 0.7812, 1.0, 0.7812, 0.5, 0.7812, 0.5, 0.7812, 1.0, 0.7656, 1.0, 0.7656, 0.5, 0.7656, 0.5, 0.7656, 1.0, 0.75, 1.0, 0.75, 0.5, 0.75, 0.5, 0.75, 1.0, 0.7344, 1.0, 0.7344, 0.5, 0.7344, 0.5, 0.7344, 1.0, 0.7188, 1.0, 0.7188, 0.5, 0.7188, 0.5, 0.7188, 1.0, 0.7031, 1.0, 0.7031, 0.5, 0.7031, 0.5, 0.7031, 1.0, 0.6875, 1.0, 0.6875, 0.5, 0.6875, 0.5, 0.6875, 1.0, 0.6719, 1.0, 0.6719, 0.5, 0.6719, 0.5, 0.6719, 1.0, 0.6562, 1.0, 0.6562, 0.5, 0.6562, 0.5, 0.6562, 1.0, 0.6406, 1.0, 0.6406, 0.5, 0.6406, 0.5, 0.6406, 1.0, 0.625, 1.0, 0.625, 0.5, 0.625, 0.5, 0.625, 1.0, 0.6094, 1.0, 0.6094, 0.5, 0.6094, 0.5, 0.6094, 1.0, 0.5938, 1.0, 0.5938, 0.5, 0.5938, 0.5, 0.5938, 1.0, 0.5781, 1.0, 0.5781, 0.5, 0.5781, 0.5, 0.5781, 1.0, 0.5625, 1.0, 0.5625, 0.5, 0.5625, 0.5, 0.5625, 1.0, 0.5469, 1.0, 0.5469, 0.5, 0.5469, 0.5, 0.5469, 1.0, 0.5312, 1.0, 0.5312, 0.5, 0.5312, 0.5, 0.5312, 1.0, 0.5156, 1.0, 0.5156, 0.5, 0.5156, 0.5, 0.5156, 1.0, 0.5, 1.0, 0.5, 0.5, 0.5, 0.5, 0.5, 1.0, 0.4844, 1.0, 0.4844, 0.5, 0.4844, 0.5, 0.4844, 1.0, 0.4688, 1.0, 0.4688, 0.5, 0.4688, 0.5, 0.4688, 1.0, 0.4531, 1.0, 0.4531, 0.5, 0.4531, 0.5, 0.4531, 1.0, 0.4375, 1.0, 0.4375, 0.5, 0.4375, 0.5, 0.4375, 1.0, 0.4219, 1.0, 0.4219, 0.5, 0.4219, 0.5, 0.4219, 1.0, 0.4062, 1.0, 0.4062, 0.5, 0.4062, 0.5, 0.4062, 1.0, 0.3906, 1.0, 0.3906, 0.5, 0.3906, 0.5, 0.3906, 1.0, 0.375, 1.0, 0.375, 0.5, 0.375, 0.5, 0.375, 1.0, 0.3594, 1.0, 0.3594, 0.5, 0.3594, 0.5, 0.3594, 1.0, 0.3438, 1.0, 0.3438, 0.5, 0.3438, 0.5, 0.3438, 1.0, 0.3281, 1.0, 0.3281, 0.5, 0.3281, 0.5, 0.3281, 1.0, 0.3125, 1.0, 0.3125, 0.5, 0.3125, 0.5, 0.3125, 1.0, 0.2969, 1.0, 0.2969, 0.5, 0.2969, 0.5, 0.2969, 1.0, 0.2812, 1.0, 0.2812, 0.5, 0.2812, 0.5, 0.2812, 1.0, 0.2656, 1.0, 0.2656, 0.5, 0.2656, 0.5, 0.2656, 1.0, 0.25, 1.0, 0.25, 0.5, 0.25, 0.5, 0.25, 1.0, 0.2344, 1.0, 0.2344, 0.5, 0.2344, 0.5, 0.2344, 1.0, 0.2188, 1.0, 0.2188, 0.5, 0.2188, 0.5, 0.2188, 1.0, 0.2031, 1.0, 0.2031, 0.5, 0.2031, 0.5, 0.2031, 1.0, 0.1875, 1.0, 0.1875, 0.5, 0.1875, 0.5, 0.1875, 1.0, 0.1719, 1.0, 0.1719, 0.5, 0.1719, 0.5, 0.1719, 1.0, 0.1562, 1.0, 0.1562, 0.5, 0.1562, 0.5, 0.1562, 1.0, 0.1406, 1.0, 0.1406, 0.5, 0.1406, 0.5, 0.1406, 1.0, 0.125, 1.0, 0.125, 0.5, 0.125, 0.5, 0.125, 1.0, 0.1094, 1.0, 0.1094, 0.5, 0.1094, 0.5, 0.1094, 1.0, 0.09375, 1.0, 0.09375, 0.5, 0.09375, 0.5, 0.09375, 1.0, 0.07812, 1.0, 0.07812, 0.5, 0.07812, 0.5, 0.07812, 1.0, 0.0625, 1.0, 0.0625, 0.5, 0.0625, 0.5, 0.0625, 1.0, 0.04688, 1.0, 0.04688, 0.5, 0.04688, 0.5, 0.04688, 1.0, 0.03125, 1.0, 0.03125, 0.5, 0.2735, 0.4888, 0.25, 0.49, 0.2265, 0.4888, 0.2032, 0.4854, 0.1803, 0.4797, 0.1582, 0.4717, 0.1369, 0.4617, 0.1167, 0.4496, 0.09775, 0.4355, 0.08029, 0.4197, 0.06448, 0.4023, 0.05045, 0.3833, 0.03834, 0.3631, 0.02827, 0.3418, 0.02033, 0.3197, 0.01461, 0.2968, 0.01116, 0.2735, 0.01, 0.25, 0.01116, 0.2265, 0.01461, 0.2032, 0.02033, 0.1803, 0.02827, 0.1582, 0.03834, 0.1369, 0.05045, 0.1167, 0.06448, 0.09775, 0.08029, 0.08029, 0.09775, 0.06448, 0.1167, 0.05045, 0.1369, 0.03834, 0.1582, 0.02827, 0.1803, 0.02033, 0.2032, 0.01461, 0.2265, 0.01116, 0.25, 0.01, 0.2735, 0.01116, 0.2968, 0.01461, 0.3197, 0.02033, 0.3418, 0.02827, 0.3631, 0.03834, 0.3833, 0.05045, 0.4023, 0.06448, 0.4197, 0.08029, 0.4355, 0.09775, 0.4496, 0.1167, 0.4617, 0.1369, 0.4717, 0.1582, 0.4797, 0.1803, 0.4854, 0.2032, 0.4888, 0.2265, 0.49, 0.25, 0.4888, 0.2735, 0.4854, 0.2968, 0.4797, 0.3197, 0.4717, 0.3418, 0.4617, 0.3631, 0.4496, 0.3833, 0.4355, 0.4023, 0.4197, 0.4197, 0.4023, 0.4355, 0.3833, 0.4496, 0.3631, 0.4617, 0.3418, 0.4717, 0.3197, 0.4797, 0.2968, 0.4854, 0.03125, 0.5, 0.03125, 1.0, 0.01562, 1.0, 0.01562, 0.5, 0.01562, 0.5, 0.01562, 1.0, 0.0, 1.0, 0.0, 0.5, 0.75, 0.49, 0.7735, 0.4888, 0.7968, 0.4854, 0.8197, 0.4797, 0.8418, 0.4717, 0.8631, 0.4617, 0.8833, 0.4496, 0.9023, 0.4355, 0.9197, 0.4197, 0.9355, 0.4023, 0.9496, 0.3833, 0.9617, 0.3631, 0.9717, 0.3418, 0.9797, 0.3197, 0.9854, 0.2968, 0.9888, 0.2735, 0.99, 0.25, 0.9888, 0.2265, 0.9854, 0.2032, 0.9797, 0.1803, 0.9717, 0.1582, 0.9617, 0.1369, 0.9496, 0.1167, 0.9355, 0.09775, 0.9197, 0.08029, 0.9023, 0.06448, 0.8833, 0.05045, 0.8631, 0.03834, 0.8418, 0.02827, 0.8197, 0.02033, 0.7968, 0.01461, 0.7735, 0.01116, 0.75, 0.01, 0.7265, 0.01116, 0.7032, 0.01461, 0.6803, 0.02033, 0.6582, 0.02827, 0.6369, 0.03834, 0.6167, 0.05045, 0.5977, 0.06448, 0.5803, 0.08029, 0.5645, 0.09775, 0.5504, 0.1167, 0.5383, 0.1369, 0.5283, 0.1582, 0.5203, 0.1803, 0.5146, 0.2032, 0.5112, 0.2265, 0.51, 0.25, 0.5112, 0.2735, 0.5146, 0.2968, 0.5203, 0.3197, 0.5283, 0.3418, 0.5383, 0.3631, 0.5504, 0.3833, 0.5645, 0.4023, 0.5803, 0.4197, 0.5977, 0.4355, 0.6167, 0.4496, 0.6369, 0.4617, 0.6582, 0.4717, 0.6803, 0.4797, 0.7032, 0.4854, 0.7265, 0.4888])
me_cylinder_002.update()
me_cylinder_003 = bpy.data.meshes.new('Cylinder.003')
me_cylinder_003.from_pydata([(0.0, 2.0, -6.0), (0.0, 2.0, 6.0), (0.196, 1.99, -6.0), (0.196, 1.99, 6.0), (0.3902, 1.962, -6.0), (0.3902, 1.962, 6.0), (0.5806, 1.914, -6.0), (0.5806, 1.914, 6.0), (0.7654, 1.848, -6.0), (0.7654, 1.848, 6.0), (0.9428, 1.764, -6.0), (0.9428, 1.764, 6.0), (1.111, 1.663, -6.0), (1.111, 1.663, 6.0), (1.269, 1.546, -6.0), (1.269, 1.546, 6.0), (1.414, 1.414, -6.0), (1.414, 1.414, 6.0), (1.546, 1.269, -6.0), (1.546, 1.269, 6.0), (1.663, 1.111, -6.0), (1.663, 1.111, 6.0), (1.764, 0.9428, -6.0), (1.764, 0.9428, 6.0), (1.848, 0.7654, -6.0), (1.848, 0.7654, 6.0), (1.914, 0.5806, -6.0), (1.914, 0.5806, 6.0), (1.962, 0.3902, -6.0), (1.962, 0.3902, 6.0), (1.99, 0.196, -6.0), (1.99, 0.196, 6.0), (2.0, 0.0, -6.0), (2.0, 0.0, 6.0), (1.99, -0.196, -6.0), (1.99, -0.196, 6.0), (1.962, -0.3902, -6.0), (1.962, -0.3902, 6.0), (1.914, -0.5806, -6.0), (1.914, -0.5806, 6.0), (1.848, -0.7654, -6.0), (1.848, -0.7654, 6.0), (1.764, -0.9428, -6.0), (1.764, -0.9428, 6.0), (1.663, -1.111, -6.0), (1.663, -1.111, 6.0), (1.546, -1.269, -6.0), (1.546, -1.269, 6.0), (1.414, -1.414, -6.0), (1.414, -1.414, 6.0), (1.269, -1.546, -6.0), (1.269, -1.546, 6.0), (1.111, -1.663, -6.0), (1.111, -1.663, 6.0), (0.9428, -1.764, -6.0), (0.9428, -1.764, 6.0), (0.7654, -1.848, -6.0), (0.7654, -1.848, 6.0), (0.5806, -1.914, -6.0), (0.5806, -1.914, 6.0), (0.3902, -1.962, -6.0), (0.3902, -1.962, 6.0), (0.196, -1.99, -6.0), (0.196, -1.99, 6.0), (0.0, -2.0, -6.0), (0.0, -2.0, 6.0), (-0.196, -1.99, -6.0), (-0.196, -1.99, 6.0), (-0.3902, -1.962, -6.0), (-0.3902, -1.962, 6.0), (-0.5806, -1.914, -6.0), (-0.5806, -1.914, 6.0), (-0.7654, -1.848, -6.0), (-0.7654, -1.848, 6.0), (-0.9428, -1.764, -6.0), (-0.9428, -1.764, 6.0), (-1.111, -1.663, -6.0), (-1.111, -1.663, 6.0), (-1.269, -1.546, -6.0), (-1.269, -1.546, 6.0), (-1.414, -1.414, -6.0), (-1.414, -1.414, 6.0), (-1.546, -1.269, -6.0), (-1.546, -1.269, 6.0), (-1.663, -1.111, -6.0), (-1.663, -1.111, 6.0), (-1.764, -0.9428, -6.0), (-1.764, -0.9428, 6.0), (-1.848, -0.7654, -6.0), (-1.848, -0.7654, 6.0), (-1.914, -0.5806, -6.0), (-1.914, -0.5806, 6.0), (-1.962, -0.3902, -6.0), (-1.962, -0.3902, 6.0), (-1.99, -0.196, -6.0), (-1.99, -0.196, 6.0), (-2.0, 0.0, -6.0), (-2.0, 0.0, 6.0), (-1.99, 0.196, -6.0), (-1.99, 0.196, 6.0), (-1.962, 0.3902, -6.0), (-1.962, 0.3902, 6.0), (-1.914, 0.5806, -6.0), (-1.914, 0.5806, 6.0), (-1.848, 0.7654, -6.0), (-1.848, 0.7654, 6.0), (-1.764, 0.9428, -6.0), (-1.764, 0.9428, 6.0), (-1.663, 1.111, -6.0), (-1.663, 1.111, 6.0), (-1.546, 1.269, -6.0), (-1.546, 1.269, 6.0), (-1.414, 1.414, -6.0), (-1.414, 1.414, 6.0), (-1.269, 1.546, -6.0), (-1.269, 1.546, 6.0), (-1.111, 1.663, -6.0), (-1.111, 1.663, 6.0), (-0.9428, 1.764, -6.0), (-0.9428, 1.764, 6.0), (-0.7654, 1.848, -6.0), (-0.7654, 1.848, 6.0), (-0.5806, 1.914, -6.0), (-0.5806, 1.914, 6.0), (-0.3902, 1.962, -6.0), (-0.3902, 1.962, 6.0), (-0.196, 1.99, -6.0), (-0.196, 1.99, 6.0)], [], [(0, 1, 3, 2), (2, 3, 5, 4), (4, 5, 7, 6), (6, 7, 9, 8), (8, 9, 11, 10), (10, 11, 13, 12), (12, 13, 15, 14), (14, 15, 17, 16), (16, 17, 19, 18), (18, 19, 21, 20), (20, 21, 23, 22), (22, 23, 25, 24), (24, 25, 27, 26), (26, 27, 29, 28), (28, 29, 31, 30), (30, 31, 33, 32), (32, 33, 35, 34), (34, 35, 37, 36), (36, 37, 39, 38), (38, 39, 41, 40), (40, 41, 43, 42), (42, 43, 45, 44), (44, 45, 47, 46), (46, 47, 49, 48), (48, 49, 51, 50), (50, 51, 53, 52), (52, 53, 55, 54), (54, 55, 57, 56), (56, 57, 59, 58), (58, 59, 61, 60), (60, 61, 63, 62), (62, 63, 65, 64), (64, 65, 67, 66), (66, 67, 69, 68), (68, 69, 71, 70), (70, 71, 73, 72), (72, 73, 75, 74), (74, 75, 77, 76), (76, 77, 79, 78), (78, 79, 81, 80), (80, 81, 83, 82), (82, 83, 85, 84), (84, 85, 87, 86), (86, 87, 89, 88), (88, 89, 91, 90), (90, 91, 93, 92), (92, 93, 95, 94), (94, 95, 97, 96), (96, 97, 99, 98), (98, 99, 101, 100), (100, 101, 103, 102), (102, 103, 105, 104), (104, 105, 107, 106), (106, 107, 109, 108), (108, 109, 111, 110), (110, 111, 113, 112), (112, 113, 115, 114), (114, 115, 117, 116), (116, 117, 119, 118), (118, 119, 121, 120), (120, 121, 123, 122), (122, 123, 125, 124), (3, 1, 127, 125, 123, 121, 119, 117, 115, 113, 111, 109, 107, 105, 103, 101, 99, 97, 95, 93, 91, 89, 87, 85, 83, 81, 79, 77, 75, 73, 71, 69, 67, 65, 63, 61, 59, 57, 55, 53, 51, 49, 47, 45, 43, 41, 39, 37, 35, 33, 31, 29, 27, 25, 23, 21, 19, 17, 15, 13, 11, 9, 7, 5), (124, 125, 127, 126), (126, 127, 1, 0), (0, 2, 4, 6, 8, 10, 12, 14, 16, 18, 20, 22, 24, 26, 28, 30, 32, 34, 36, 38, 40, 42, 44, 46, 48, 50, 52, 54, 56, 58, 60, 62, 64, 66, 68, 70, 72, 74, 76, 78, 80, 82, 84, 86, 88, 90, 92, 94, 96, 98, 100, 102, 104, 106, 108, 110, 112, 114, 116, 118, 120, 122, 124, 126)])
_uv = me_cylinder_003.uv_layers.new(name='UVMap')
_uv.uv.foreach_set('vector', [1.0, 0.5, 1.0, 1.0, 0.9844, 1.0, 0.9844, 0.5, 0.9844, 0.5, 0.9844, 1.0, 0.9688, 1.0, 0.9688, 0.5, 0.9688, 0.5, 0.9688, 1.0, 0.9531, 1.0, 0.9531, 0.5, 0.9531, 0.5, 0.9531, 1.0, 0.9375, 1.0, 0.9375, 0.5, 0.9375, 0.5, 0.9375, 1.0, 0.9219, 1.0, 0.9219, 0.5, 0.9219, 0.5, 0.9219, 1.0, 0.9062, 1.0, 0.9062, 0.5, 0.9062, 0.5, 0.9062, 1.0, 0.8906, 1.0, 0.8906, 0.5, 0.8906, 0.5, 0.8906, 1.0, 0.875, 1.0, 0.875, 0.5, 0.875, 0.5, 0.875, 1.0, 0.8594, 1.0, 0.8594, 0.5, 0.8594, 0.5, 0.8594, 1.0, 0.8438, 1.0, 0.8438, 0.5, 0.8438, 0.5, 0.8438, 1.0, 0.8281, 1.0, 0.8281, 0.5, 0.8281, 0.5, 0.8281, 1.0, 0.8125, 1.0, 0.8125, 0.5, 0.8125, 0.5, 0.8125, 1.0, 0.7969, 1.0, 0.7969, 0.5, 0.7969, 0.5, 0.7969, 1.0, 0.7812, 1.0, 0.7812, 0.5, 0.7812, 0.5, 0.7812, 1.0, 0.7656, 1.0, 0.7656, 0.5, 0.7656, 0.5, 0.7656, 1.0, 0.75, 1.0, 0.75, 0.5, 0.75, 0.5, 0.75, 1.0, 0.7344, 1.0, 0.7344, 0.5, 0.7344, 0.5, 0.7344, 1.0, 0.7188, 1.0, 0.7188, 0.5, 0.7188, 0.5, 0.7188, 1.0, 0.7031, 1.0, 0.7031, 0.5, 0.7031, 0.5, 0.7031, 1.0, 0.6875, 1.0, 0.6875, 0.5, 0.6875, 0.5, 0.6875, 1.0, 0.6719, 1.0, 0.6719, 0.5, 0.6719, 0.5, 0.6719, 1.0, 0.6562, 1.0, 0.6562, 0.5, 0.6562, 0.5, 0.6562, 1.0, 0.6406, 1.0, 0.6406, 0.5, 0.6406, 0.5, 0.6406, 1.0, 0.625, 1.0, 0.625, 0.5, 0.625, 0.5, 0.625, 1.0, 0.6094, 1.0, 0.6094, 0.5, 0.6094, 0.5, 0.6094, 1.0, 0.5938, 1.0, 0.5938, 0.5, 0.5938, 0.5, 0.5938, 1.0, 0.5781, 1.0, 0.5781, 0.5, 0.5781, 0.5, 0.5781, 1.0, 0.5625, 1.0, 0.5625, 0.5, 0.5625, 0.5, 0.5625, 1.0, 0.5469, 1.0, 0.5469, 0.5, 0.5469, 0.5, 0.5469, 1.0, 0.5312, 1.0, 0.5312, 0.5, 0.5312, 0.5, 0.5312, 1.0, 0.5156, 1.0, 0.5156, 0.5, 0.5156, 0.5, 0.5156, 1.0, 0.5, 1.0, 0.5, 0.5, 0.5, 0.5, 0.5, 1.0, 0.4844, 1.0, 0.4844, 0.5, 0.4844, 0.5, 0.4844, 1.0, 0.4688, 1.0, 0.4688, 0.5, 0.4688, 0.5, 0.4688, 1.0, 0.4531, 1.0, 0.4531, 0.5, 0.4531, 0.5, 0.4531, 1.0, 0.4375, 1.0, 0.4375, 0.5, 0.4375, 0.5, 0.4375, 1.0, 0.4219, 1.0, 0.4219, 0.5, 0.4219, 0.5, 0.4219, 1.0, 0.4062, 1.0, 0.4062, 0.5, 0.4062, 0.5, 0.4062, 1.0, 0.3906, 1.0, 0.3906, 0.5, 0.3906, 0.5, 0.3906, 1.0, 0.375, 1.0, 0.375, 0.5, 0.375, 0.5, 0.375, 1.0, 0.3594, 1.0, 0.3594, 0.5, 0.3594, 0.5, 0.3594, 1.0, 0.3438, 1.0, 0.3438, 0.5, 0.3438, 0.5, 0.3438, 1.0, 0.3281, 1.0, 0.3281, 0.5, 0.3281, 0.5, 0.3281, 1.0, 0.3125, 1.0, 0.3125, 0.5, 0.3125, 0.5, 0.3125, 1.0, 0.2969, 1.0, 0.2969, 0.5, 0.2969, 0.5, 0.2969, 1.0, 0.2812, 1.0, 0.2812, 0.5, 0.2812, 0.5, 0.2812, 1.0, 0.2656, 1.0, 0.2656, 0.5, 0.2656, 0.5, 0.2656, 1.0, 0.25, 1.0, 0.25, 0.5, 0.25, 0.5, 0.25, 1.0, 0.2344, 1.0, 0.2344, 0.5, 0.2344, 0.5, 0.2344, 1.0, 0.2188, 1.0, 0.2188, 0.5, 0.2188, 0.5, 0.2188, 1.0, 0.2031, 1.0, 0.2031, 0.5, 0.2031, 0.5, 0.2031, 1.0, 0.1875, 1.0, 0.1875, 0.5, 0.1875, 0.5, 0.1875, 1.0, 0.1719, 1.0, 0.1719, 0.5, 0.1719, 0.5, 0.1719, 1.0, 0.1562, 1.0, 0.1562, 0.5, 0.1562, 0.5, 0.1562, 1.0, 0.1406, 1.0, 0.1406, 0.5, 0.1406, 0.5, 0.1406, 1.0, 0.125, 1.0, 0.125, 0.5, 0.125, 0.5, 0.125, 1.0, 0.1094, 1.0, 0.1094, 0.5, 0.1094, 0.5, 0.1094, 1.0, 0.09375, 1.0, 0.09375, 0.5, 0.09375, 0.5, 0.09375, 1.0, 0.07812, 1.0, 0.07812, 0.5, 0.07812, 0.5, 0.07812, 1.0, 0.0625, 1.0, 0.0625, 0.5, 0.0625, 0.5, 0.0625, 1.0, 0.04688, 1.0, 0.04688, 0.5, 0.04688, 0.5, 0.04688, 1.0, 0.03125, 1.0, 0.03125, 0.5, 0.2735, 0.4888, 0.25, 0.49, 0.2265, 0.4888, 0.2032, 0.4854, 0.1803, 0.4797, 0.1582, 0.4717, 0.1369, 0.4617, 0.1167, 0.4496, 0.09775, 0.4355, 0.08029, 0.4197, 0.06448, 0.4023, 0.05045, 0.3833, 0.03834, 0.3631, 0.02827, 0.3418, 0.02033, 0.3197, 0.01461, 0.2968, 0.01116, 0.2735, 0.01, 0.25, 0.01116, 0.2265, 0.01461, 0.2032, 0.02033, 0.1803, 0.02827, 0.1582, 0.03834, 0.1369, 0.05045, 0.1167, 0.06448, 0.09775, 0.08029, 0.08029, 0.09775, 0.06448, 0.1167, 0.05045, 0.1369, 0.03834, 0.1582, 0.02827, 0.1803, 0.02033, 0.2032, 0.01461, 0.2265, 0.01116, 0.25, 0.01, 0.2735, 0.01116, 0.2968, 0.01461, 0.3197, 0.02033, 0.3418, 0.02827, 0.3631, 0.03834, 0.3833, 0.05045, 0.4023, 0.06448, 0.4197, 0.08029, 0.4355, 0.09775, 0.4496, 0.1167, 0.4617, 0.1369, 0.4717, 0.1582, 0.4797, 0.1803, 0.4854, 0.2032, 0.4888, 0.2265, 0.49, 0.25, 0.4888, 0.2735, 0.4854, 0.2968, 0.4797, 0.3197, 0.4717, 0.3418, 0.4617, 0.3631, 0.4496, 0.3833, 0.4355, 0.4023, 0.4197, 0.4197, 0.4023, 0.4355, 0.3833, 0.4496, 0.3631, 0.4617, 0.3418, 0.4717, 0.3197, 0.4797, 0.2968, 0.4854, 0.03125, 0.5, 0.03125, 1.0, 0.01562, 1.0, 0.01562, 0.5, 0.01562, 0.5, 0.01562, 1.0, 0.0, 1.0, 0.0, 0.5, 0.75, 0.49, 0.7735, 0.4888, 0.7968, 0.4854, 0.8197, 0.4797, 0.8418, 0.4717, 0.8631, 0.4617, 0.8833, 0.4496, 0.9023, 0.4355, 0.9197, 0.4197, 0.9355, 0.4023, 0.9496, 0.3833, 0.9617, 0.3631, 0.9717, 0.3418, 0.9797, 0.3197, 0.9854, 0.2968, 0.9888, 0.2735, 0.99, 0.25, 0.9888, 0.2265, 0.9854, 0.2032, 0.9797, 0.1803, 0.9717, 0.1582, 0.9617, 0.1369, 0.9496, 0.1167, 0.9355, 0.09775, 0.9197, 0.08029, 0.9023, 0.06448, 0.8833, 0.05045, 0.8631, 0.03834, 0.8418, 0.02827, 0.8197, 0.02033, 0.7968, 0.01461, 0.7735, 0.01116, 0.75, 0.01, 0.7265, 0.01116, 0.7032, 0.01461, 0.6803, 0.02033, 0.6582, 0.02827, 0.6369, 0.03834, 0.6167, 0.05045, 0.5977, 0.06448, 0.5803, 0.08029, 0.5645, 0.09775, 0.5504, 0.1167, 0.5383, 0.1369, 0.5283, 0.1582, 0.5203, 0.1803, 0.5146, 0.2032, 0.5112, 0.2265, 0.51, 0.25, 0.5112, 0.2735, 0.5146, 0.2968, 0.5203, 0.3197, 0.5283, 0.3418, 0.5383, 0.3631, 0.5504, 0.3833, 0.5645, 0.4023, 0.5803, 0.4197, 0.5977, 0.4355, 0.6167, 0.4496, 0.6369, 0.4617, 0.6582, 0.4717, 0.6803, 0.4797, 0.7032, 0.4854, 0.7265, 0.4888])
me_cylinder_003.update()
me_cylinder_004 = bpy.data.meshes.new('Cylinder.004')
me_cylinder_004.from_pydata([(0.0, 2.0, -6.0), (0.0, 2.0, 6.0), (0.196, 1.99, -6.0), (0.196, 1.99, 6.0), (0.3902, 1.962, -6.0), (0.3902, 1.962, 6.0), (0.5806, 1.914, -6.0), (0.5806, 1.914, 6.0), (0.7654, 1.848, -6.0), (0.7654, 1.848, 6.0), (0.9428, 1.764, -6.0), (0.9428, 1.764, 6.0), (1.111, 1.663, -6.0), (1.111, 1.663, 6.0), (1.269, 1.546, -6.0), (1.269, 1.546, 6.0), (1.414, 1.414, -6.0), (1.414, 1.414, 6.0), (1.546, 1.269, -6.0), (1.546, 1.269, 6.0), (1.663, 1.111, -6.0), (1.663, 1.111, 6.0), (1.764, 0.9428, -6.0), (1.764, 0.9428, 6.0), (1.848, 0.7654, -6.0), (1.848, 0.7654, 6.0), (1.914, 0.5806, -6.0), (1.914, 0.5806, 6.0), (1.962, 0.3902, -6.0), (1.962, 0.3902, 6.0), (1.99, 0.196, -6.0), (1.99, 0.196, 6.0), (2.0, 0.0, -6.0), (2.0, 0.0, 6.0), (1.99, -0.196, -6.0), (1.99, -0.196, 6.0), (1.962, -0.3902, -6.0), (1.962, -0.3902, 6.0), (1.914, -0.5806, -6.0), (1.914, -0.5806, 6.0), (1.848, -0.7654, -6.0), (1.848, -0.7654, 6.0), (1.764, -0.9428, -6.0), (1.764, -0.9428, 6.0), (1.663, -1.111, -6.0), (1.663, -1.111, 6.0), (1.546, -1.269, -6.0), (1.546, -1.269, 6.0), (1.414, -1.414, -6.0), (1.414, -1.414, 6.0), (1.269, -1.546, -6.0), (1.269, -1.546, 6.0), (1.111, -1.663, -6.0), (1.111, -1.663, 6.0), (0.9428, -1.764, -6.0), (0.9428, -1.764, 6.0), (0.7654, -1.848, -6.0), (0.7654, -1.848, 6.0), (0.5806, -1.914, -6.0), (0.5806, -1.914, 6.0), (0.3902, -1.962, -6.0), (0.3902, -1.962, 6.0), (0.196, -1.99, -6.0), (0.196, -1.99, 6.0), (0.0, -2.0, -6.0), (0.0, -2.0, 6.0), (-0.196, -1.99, -6.0), (-0.196, -1.99, 6.0), (-0.3902, -1.962, -6.0), (-0.3902, -1.962, 6.0), (-0.5806, -1.914, -6.0), (-0.5806, -1.914, 6.0), (-0.7654, -1.848, -6.0), (-0.7654, -1.848, 6.0), (-0.9428, -1.764, -6.0), (-0.9428, -1.764, 6.0), (-1.111, -1.663, -6.0), (-1.111, -1.663, 6.0), (-1.269, -1.546, -6.0), (-1.269, -1.546, 6.0), (-1.414, -1.414, -6.0), (-1.414, -1.414, 6.0), (-1.546, -1.269, -6.0), (-1.546, -1.269, 6.0), (-1.663, -1.111, -6.0), (-1.663, -1.111, 6.0), (-1.764, -0.9428, -6.0), (-1.764, -0.9428, 6.0), (-1.848, -0.7654, -6.0), (-1.848, -0.7654, 6.0), (-1.914, -0.5806, -6.0), (-1.914, -0.5806, 6.0), (-1.962, -0.3902, -6.0), (-1.962, -0.3902, 6.0), (-1.99, -0.196, -6.0), (-1.99, -0.196, 6.0), (-2.0, 0.0, -6.0), (-2.0, 0.0, 6.0), (-1.99, 0.196, -6.0), (-1.99, 0.196, 6.0), (-1.962, 0.3902, -6.0), (-1.962, 0.3902, 6.0), (-1.914, 0.5806, -6.0), (-1.914, 0.5806, 6.0), (-1.848, 0.7654, -6.0), (-1.848, 0.7654, 6.0), (-1.764, 0.9428, -6.0), (-1.764, 0.9428, 6.0), (-1.663, 1.111, -6.0), (-1.663, 1.111, 6.0), (-1.546, 1.269, -6.0), (-1.546, 1.269, 6.0), (-1.414, 1.414, -6.0), (-1.414, 1.414, 6.0), (-1.269, 1.546, -6.0), (-1.269, 1.546, 6.0), (-1.111, 1.663, -6.0), (-1.111, 1.663, 6.0), (-0.9428, 1.764, -6.0), (-0.9428, 1.764, 6.0), (-0.7654, 1.848, -6.0), (-0.7654, 1.848, 6.0), (-0.5806, 1.914, -6.0), (-0.5806, 1.914, 6.0), (-0.3902, 1.962, -6.0), (-0.3902, 1.962, 6.0), (-0.196, 1.99, -6.0), (-0.196, 1.99, 6.0)], [], [(0, 1, 3, 2), (2, 3, 5, 4), (4, 5, 7, 6), (6, 7, 9, 8), (8, 9, 11, 10), (10, 11, 13, 12), (12, 13, 15, 14), (14, 15, 17, 16), (16, 17, 19, 18), (18, 19, 21, 20), (20, 21, 23, 22), (22, 23, 25, 24), (24, 25, 27, 26), (26, 27, 29, 28), (28, 29, 31, 30), (30, 31, 33, 32), (32, 33, 35, 34), (34, 35, 37, 36), (36, 37, 39, 38), (38, 39, 41, 40), (40, 41, 43, 42), (42, 43, 45, 44), (44, 45, 47, 46), (46, 47, 49, 48), (48, 49, 51, 50), (50, 51, 53, 52), (52, 53, 55, 54), (54, 55, 57, 56), (56, 57, 59, 58), (58, 59, 61, 60), (60, 61, 63, 62), (62, 63, 65, 64), (64, 65, 67, 66), (66, 67, 69, 68), (68, 69, 71, 70), (70, 71, 73, 72), (72, 73, 75, 74), (74, 75, 77, 76), (76, 77, 79, 78), (78, 79, 81, 80), (80, 81, 83, 82), (82, 83, 85, 84), (84, 85, 87, 86), (86, 87, 89, 88), (88, 89, 91, 90), (90, 91, 93, 92), (92, 93, 95, 94), (94, 95, 97, 96), (96, 97, 99, 98), (98, 99, 101, 100), (100, 101, 103, 102), (102, 103, 105, 104), (104, 105, 107, 106), (106, 107, 109, 108), (108, 109, 111, 110), (110, 111, 113, 112), (112, 113, 115, 114), (114, 115, 117, 116), (116, 117, 119, 118), (118, 119, 121, 120), (120, 121, 123, 122), (122, 123, 125, 124), (3, 1, 127, 125, 123, 121, 119, 117, 115, 113, 111, 109, 107, 105, 103, 101, 99, 97, 95, 93, 91, 89, 87, 85, 83, 81, 79, 77, 75, 73, 71, 69, 67, 65, 63, 61, 59, 57, 55, 53, 51, 49, 47, 45, 43, 41, 39, 37, 35, 33, 31, 29, 27, 25, 23, 21, 19, 17, 15, 13, 11, 9, 7, 5), (124, 125, 127, 126), (126, 127, 1, 0), (0, 2, 4, 6, 8, 10, 12, 14, 16, 18, 20, 22, 24, 26, 28, 30, 32, 34, 36, 38, 40, 42, 44, 46, 48, 50, 52, 54, 56, 58, 60, 62, 64, 66, 68, 70, 72, 74, 76, 78, 80, 82, 84, 86, 88, 90, 92, 94, 96, 98, 100, 102, 104, 106, 108, 110, 112, 114, 116, 118, 120, 122, 124, 126)])
_uv = me_cylinder_004.uv_layers.new(name='UVMap')
_uv.uv.foreach_set('vector', [1.0, 0.5, 1.0, 1.0, 0.9844, 1.0, 0.9844, 0.5, 0.9844, 0.5, 0.9844, 1.0, 0.9688, 1.0, 0.9688, 0.5, 0.9688, 0.5, 0.9688, 1.0, 0.9531, 1.0, 0.9531, 0.5, 0.9531, 0.5, 0.9531, 1.0, 0.9375, 1.0, 0.9375, 0.5, 0.9375, 0.5, 0.9375, 1.0, 0.9219, 1.0, 0.9219, 0.5, 0.9219, 0.5, 0.9219, 1.0, 0.9062, 1.0, 0.9062, 0.5, 0.9062, 0.5, 0.9062, 1.0, 0.8906, 1.0, 0.8906, 0.5, 0.8906, 0.5, 0.8906, 1.0, 0.875, 1.0, 0.875, 0.5, 0.875, 0.5, 0.875, 1.0, 0.8594, 1.0, 0.8594, 0.5, 0.8594, 0.5, 0.8594, 1.0, 0.8438, 1.0, 0.8438, 0.5, 0.8438, 0.5, 0.8438, 1.0, 0.8281, 1.0, 0.8281, 0.5, 0.8281, 0.5, 0.8281, 1.0, 0.8125, 1.0, 0.8125, 0.5, 0.8125, 0.5, 0.8125, 1.0, 0.7969, 1.0, 0.7969, 0.5, 0.7969, 0.5, 0.7969, 1.0, 0.7812, 1.0, 0.7812, 0.5, 0.7812, 0.5, 0.7812, 1.0, 0.7656, 1.0, 0.7656, 0.5, 0.7656, 0.5, 0.7656, 1.0, 0.75, 1.0, 0.75, 0.5, 0.75, 0.5, 0.75, 1.0, 0.7344, 1.0, 0.7344, 0.5, 0.7344, 0.5, 0.7344, 1.0, 0.7188, 1.0, 0.7188, 0.5, 0.7188, 0.5, 0.7188, 1.0, 0.7031, 1.0, 0.7031, 0.5, 0.7031, 0.5, 0.7031, 1.0, 0.6875, 1.0, 0.6875, 0.5, 0.6875, 0.5, 0.6875, 1.0, 0.6719, 1.0, 0.6719, 0.5, 0.6719, 0.5, 0.6719, 1.0, 0.6562, 1.0, 0.6562, 0.5, 0.6562, 0.5, 0.6562, 1.0, 0.6406, 1.0, 0.6406, 0.5, 0.6406, 0.5, 0.6406, 1.0, 0.625, 1.0, 0.625, 0.5, 0.625, 0.5, 0.625, 1.0, 0.6094, 1.0, 0.6094, 0.5, 0.6094, 0.5, 0.6094, 1.0, 0.5938, 1.0, 0.5938, 0.5, 0.5938, 0.5, 0.5938, 1.0, 0.5781, 1.0, 0.5781, 0.5, 0.5781, 0.5, 0.5781, 1.0, 0.5625, 1.0, 0.5625, 0.5, 0.5625, 0.5, 0.5625, 1.0, 0.5469, 1.0, 0.5469, 0.5, 0.5469, 0.5, 0.5469, 1.0, 0.5312, 1.0, 0.5312, 0.5, 0.5312, 0.5, 0.5312, 1.0, 0.5156, 1.0, 0.5156, 0.5, 0.5156, 0.5, 0.5156, 1.0, 0.5, 1.0, 0.5, 0.5, 0.5, 0.5, 0.5, 1.0, 0.4844, 1.0, 0.4844, 0.5, 0.4844, 0.5, 0.4844, 1.0, 0.4688, 1.0, 0.4688, 0.5, 0.4688, 0.5, 0.4688, 1.0, 0.4531, 1.0, 0.4531, 0.5, 0.4531, 0.5, 0.4531, 1.0, 0.4375, 1.0, 0.4375, 0.5, 0.4375, 0.5, 0.4375, 1.0, 0.4219, 1.0, 0.4219, 0.5, 0.4219, 0.5, 0.4219, 1.0, 0.4062, 1.0, 0.4062, 0.5, 0.4062, 0.5, 0.4062, 1.0, 0.3906, 1.0, 0.3906, 0.5, 0.3906, 0.5, 0.3906, 1.0, 0.375, 1.0, 0.375, 0.5, 0.375, 0.5, 0.375, 1.0, 0.3594, 1.0, 0.3594, 0.5, 0.3594, 0.5, 0.3594, 1.0, 0.3438, 1.0, 0.3438, 0.5, 0.3438, 0.5, 0.3438, 1.0, 0.3281, 1.0, 0.3281, 0.5, 0.3281, 0.5, 0.3281, 1.0, 0.3125, 1.0, 0.3125, 0.5, 0.3125, 0.5, 0.3125, 1.0, 0.2969, 1.0, 0.2969, 0.5, 0.2969, 0.5, 0.2969, 1.0, 0.2812, 1.0, 0.2812, 0.5, 0.2812, 0.5, 0.2812, 1.0, 0.2656, 1.0, 0.2656, 0.5, 0.2656, 0.5, 0.2656, 1.0, 0.25, 1.0, 0.25, 0.5, 0.25, 0.5, 0.25, 1.0, 0.2344, 1.0, 0.2344, 0.5, 0.2344, 0.5, 0.2344, 1.0, 0.2188, 1.0, 0.2188, 0.5, 0.2188, 0.5, 0.2188, 1.0, 0.2031, 1.0, 0.2031, 0.5, 0.2031, 0.5, 0.2031, 1.0, 0.1875, 1.0, 0.1875, 0.5, 0.1875, 0.5, 0.1875, 1.0, 0.1719, 1.0, 0.1719, 0.5, 0.1719, 0.5, 0.1719, 1.0, 0.1562, 1.0, 0.1562, 0.5, 0.1562, 0.5, 0.1562, 1.0, 0.1406, 1.0, 0.1406, 0.5, 0.1406, 0.5, 0.1406, 1.0, 0.125, 1.0, 0.125, 0.5, 0.125, 0.5, 0.125, 1.0, 0.1094, 1.0, 0.1094, 0.5, 0.1094, 0.5, 0.1094, 1.0, 0.09375, 1.0, 0.09375, 0.5, 0.09375, 0.5, 0.09375, 1.0, 0.07812, 1.0, 0.07812, 0.5, 0.07812, 0.5, 0.07812, 1.0, 0.0625, 1.0, 0.0625, 0.5, 0.0625, 0.5, 0.0625, 1.0, 0.04688, 1.0, 0.04688, 0.5, 0.04688, 0.5, 0.04688, 1.0, 0.03125, 1.0, 0.03125, 0.5, 0.2735, 0.4888, 0.25, 0.49, 0.2265, 0.4888, 0.2032, 0.4854, 0.1803, 0.4797, 0.1582, 0.4717, 0.1369, 0.4617, 0.1167, 0.4496, 0.09775, 0.4355, 0.08029, 0.4197, 0.06448, 0.4023, 0.05045, 0.3833, 0.03834, 0.3631, 0.02827, 0.3418, 0.02033, 0.3197, 0.01461, 0.2968, 0.01116, 0.2735, 0.01, 0.25, 0.01116, 0.2265, 0.01461, 0.2032, 0.02033, 0.1803, 0.02827, 0.1582, 0.03834, 0.1369, 0.05045, 0.1167, 0.06448, 0.09775, 0.08029, 0.08029, 0.09775, 0.06448, 0.1167, 0.05045, 0.1369, 0.03834, 0.1582, 0.02827, 0.1803, 0.02033, 0.2032, 0.01461, 0.2265, 0.01116, 0.25, 0.01, 0.2735, 0.01116, 0.2968, 0.01461, 0.3197, 0.02033, 0.3418, 0.02827, 0.3631, 0.03834, 0.3833, 0.05045, 0.4023, 0.06448, 0.4197, 0.08029, 0.4355, 0.09775, 0.4496, 0.1167, 0.4617, 0.1369, 0.4717, 0.1582, 0.4797, 0.1803, 0.4854, 0.2032, 0.4888, 0.2265, 0.49, 0.25, 0.4888, 0.2735, 0.4854, 0.2968, 0.4797, 0.3197, 0.4717, 0.3418, 0.4617, 0.3631, 0.4496, 0.3833, 0.4355, 0.4023, 0.4197, 0.4197, 0.4023, 0.4355, 0.3833, 0.4496, 0.3631, 0.4617, 0.3418, 0.4717, 0.3197, 0.4797, 0.2968, 0.4854, 0.03125, 0.5, 0.03125, 1.0, 0.01562, 1.0, 0.01562, 0.5, 0.01562, 0.5, 0.01562, 1.0, 0.0, 1.0, 0.0, 0.5, 0.75, 0.49, 0.7735, 0.4888, 0.7968, 0.4854, 0.8197, 0.4797, 0.8418, 0.4717, 0.8631, 0.4617, 0.8833, 0.4496, 0.9023, 0.4355, 0.9197, 0.4197, 0.9355, 0.4023, 0.9496, 0.3833, 0.9617, 0.3631, 0.9717, 0.3418, 0.9797, 0.3197, 0.9854, 0.2968, 0.9888, 0.2735, 0.99, 0.25, 0.9888, 0.2265, 0.9854, 0.2032, 0.9797, 0.1803, 0.9717, 0.1582, 0.9617, 0.1369, 0.9496, 0.1167, 0.9355, 0.09775, 0.9197, 0.08029, 0.9023, 0.06448, 0.8833, 0.05045, 0.8631, 0.03834, 0.8418, 0.02827, 0.8197, 0.02033, 0.7968, 0.01461, 0.7735, 0.01116, 0.75, 0.01, 0.7265, 0.01116, 0.7032, 0.01461, 0.6803, 0.02033, 0.6582, 0.02827, 0.6369, 0.03834, 0.6167, 0.05045, 0.5977, 0.06448, 0.5803, 0.08029, 0.5645, 0.09775, 0.5504, 0.1167, 0.5383, 0.1369, 0.5283, 0.1582, 0.5203, 0.1803, 0.5146, 0.2032, 0.5112, 0.2265, 0.51, 0.25, 0.5112, 0.2735, 0.5146, 0.2968, 0.5203, 0.3197, 0.5283, 0.3418, 0.5383, 0.3631, 0.5504, 0.3833, 0.5645, 0.4023, 0.5803, 0.4197, 0.5977, 0.4355, 0.6167, 0.4496, 0.6369, 0.4617, 0.6582, 0.4717, 0.6803, 0.4797, 0.7032, 0.4854, 0.7265, 0.4888])
me_cylinder_004.update()
me_cube = bpy.data.meshes.new('Cube')
me_cube.from_pydata([(-1.0, -1.0, -1.0), (-1.0, -1.0, 1.0), (-1.0, 1.0, -1.0), (-1.0, 1.0, 1.0), (1.0, -1.0, -1.0), (1.0, -1.0, 1.0), (1.0, 1.0, -1.0), (1.0, 1.0, 1.0)], [], [(0, 1, 3, 2), (2, 3, 7, 6), (6, 7, 5, 4), (4, 5, 1, 0), (2, 6, 4, 0), (7, 3, 1, 5)])
_uv = me_cube.uv_layers.new(name='UVMap')
_uv.uv.foreach_set('vector', [0.375, 0.0, 0.625, 0.0, 0.625, 0.25, 0.375, 0.25, 0.375, 0.25, 0.625, 0.25, 0.625, 0.5, 0.375, 0.5, 0.375, 0.5, 0.625, 0.5, 0.625, 0.75, 0.375, 0.75, 0.375, 0.75, 0.625, 0.75, 0.625, 1.0, 0.375, 1.0, 0.125, 0.5, 0.375, 0.5, 0.375, 0.75, 0.125, 0.75, 0.625, 0.5, 0.875, 0.5, 0.875, 0.75, 0.625, 0.75])
me_cube.update()

# ---- objects
ob_front_view = bpy.data.objects.new('Front_view', None)
ob_mg996r = bpy.data.objects.new('MG996R', me_cube_001)
ob_top_view = bpy.data.objects.new('Top_view', None)
ob_motor_connector = bpy.data.objects.new('Motor_connector', me_cylinder)
ob_screw = bpy.data.objects.new('Screw', me_cylinder_001)
ob_screw_001 = bpy.data.objects.new('Screw.001', me_cylinder_002)
ob_screw_002 = bpy.data.objects.new('Screw.002', me_cylinder_003)
ob_screw_003 = bpy.data.objects.new('Screw.003', me_cylinder_004)
ob_wires = bpy.data.objects.new('Wires', me_cube)

# ---- transforms, parenting, visibility, modifiers, constraints
ob_front_view.location = (16.58, 1.848e-06, -12.05)
ob_front_view.rotation_euler = (1.571, -0.0, -0.0)
ob_front_view.scale = (19.14, 19.14, 19.14)
ob_front_view.empty_display_type = 'IMAGE'
ob_front_view.empty_display_size = 5.0
ob_front_view.empty_image_depth = 'BACK'
ob_front_view.show_empty_image_perspective = False
ob_front_view.empty_image_side = 'FRONT'
ob_mg996r.location = (0.0, 0.0, 0.0)
ob_mg996r.scale = (20.15, 10.0, 13.3)
_m = ob_mg996r.modifiers.new('Boolean', 'BOOLEAN')
_m.object = ob_screw
_m = ob_mg996r.modifiers.new('Boolean.001', 'BOOLEAN')
_m.object = ob_screw_001
_m = ob_mg996r.modifiers.new('Boolean.002', 'BOOLEAN')
_m.object = ob_screw_002
_m = ob_mg996r.modifiers.new('Boolean.003', 'BOOLEAN')
_m.object = ob_screw_003
_m = ob_mg996r.modifiers.new('Boolean.004', 'BOOLEAN')
_m.object = ob_motor_connector
_m.operation = 'UNION'
ob_top_view.location = (9.622, -30.46, 0.0)
ob_top_view.rotation_euler = (0.0, -0.0, 1.571)
ob_top_view.scale = (18.92, 18.92, 18.92)
ob_top_view.empty_display_type = 'IMAGE'
ob_top_view.empty_display_size = 5.0
ob_top_view.empty_image_depth = 'BACK'
ob_top_view.show_empty_image_perspective = False
ob_top_view.empty_image_side = 'FRONT'
ob_motor_connector.location = (9.937, 2.235e-08, 26.05)
ob_motor_connector.scale = (1.0, 1.0, 3.767)
ob_screw.location = (-23.97, 4.937, 14.32)
ob_screw_001.location = (-23.97, -5.063, 14.32)
ob_screw_002.location = (24.03, 4.937, 14.32)
ob_screw_003.location = (24.03, -5.063, 14.32)
ob_wires.location = (22.65, 0.0, -7.923)
ob_wires.scale = (2.5, 3.5, 2.0)

# ---- collection membership
col_collection.objects.link(ob_front_view)
col_collection.objects.link(ob_mg996r)
col_collection.objects.link(ob_top_view)
col_collection.objects.link(ob_motor_connector)
col_collection.objects.link(ob_screw)
col_collection.objects.link(ob_screw_001)
col_collection.objects.link(ob_screw_002)
col_collection.objects.link(ob_screw_003)
col_collection.objects.link(ob_wires)

# ---- scene / render settings (as saved in the file)
scene.frame_start = 1; scene.frame_end = 250; scene.frame_set(1)
scene.render.engine = 'BLENDER_EEVEE_NEXT'
scene.cycles.sampling_pattern = 'TABULATED_SOBOL'
scene.view_settings.view_transform = 'Filmic'
bpy.context.view_layer.update()

# ---- added for rendering (the .blend has no active camera and no usable light): camera, sun
cam_auto = bpy.data.cameras.new('AutoCamera')
cam_auto.lens = 50.0
cam_auto.sensor_width = 36.0
cam_auto.clip_end = 1184.96
ob_auto_camera = bpy.data.objects.new('AutoCamera', cam_auto)
scene.collection.objects.link(ob_auto_camera)
ob_auto_camera.location = (67.5196, -81.0235, 61.5219)
ob_auto_camera.rotation_euler = (1.09748, -7.21219e-08, 0.694738)
scene.camera = ob_auto_camera
light_auto_sun = bpy.data.lights.new('AutoSun', 'SUN')
light_auto_sun.energy = 3.0
light_auto_sun.angle = 0.0523599
ob_auto_sun = bpy.data.objects.new('AutoSun', light_auto_sun)
scene.collection.objects.link(ob_auto_sun)
ob_auto_sun.rotation_euler = (0.872665, 0.174533, 0.523599)
bpy.context.view_layer.update()
